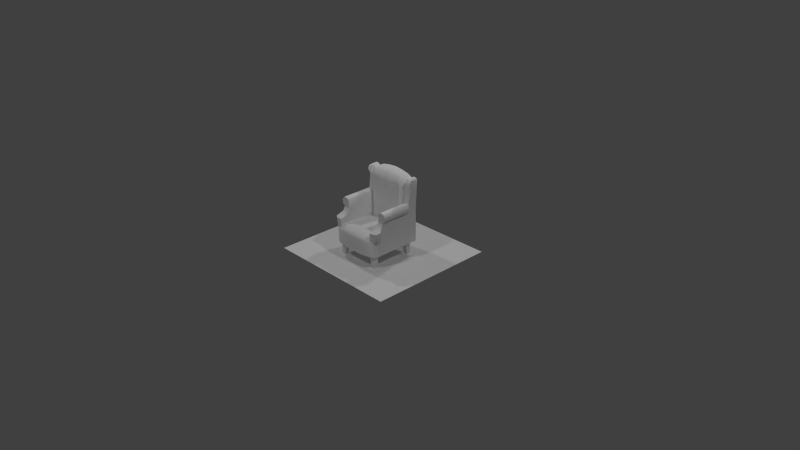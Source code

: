 # Source: living_chair.blend  (saved by Blender 2.70.0; exported with 4.5.12 LTS)
import bpy
from mathutils import Matrix  # noqa: F401  (used for matrix-valued properties, if any)

bpy.ops.wm.read_factory_settings(use_empty=True)
scene = bpy.context.scene
scene.name = 'Scene'

# ---- collections
col_collection_1 = bpy.data.collections.new('Collection 1'); scene.collection.children.link(col_collection_1)

# ---- materials (node trees are filled in below, after node groups)
mat_diffuse_002 = bpy.data.materials.new('DIFFUSE.002')
mat_diffuse_002.alpha_threshold = 0.0
mat_diffuse_002.use_transparent_shadow = False
mat_diffuse_002.specular_color = (0.1, 0.1, 0.1)
mat_diffuse_002.roughness = 0.5
mat_diffuse_002.line_color = (0.0, 0.0, 0.0, 1.0)
mat_diffuse_001 = bpy.data.materials.new('DIFFUSE.001')
mat_diffuse_001.alpha_threshold = 0.0
mat_diffuse_001.use_transparent_shadow = False
mat_diffuse_001.specular_color = (0.1, 0.1, 0.1)
mat_diffuse_001.roughness = 0.5
mat_diffuse_001.line_color = (0.0, 0.0, 0.0, 1.0)
mat_diffuse = bpy.data.materials.new('DIFFUSE')
mat_diffuse.alpha_threshold = 0.0
mat_diffuse.use_transparent_shadow = False
mat_diffuse.specular_color = (0.1, 0.1, 0.1)
mat_diffuse.roughness = 0.5
mat_diffuse.line_color = (0.0, 0.0, 0.0, 1.0)

# ---- material node trees

# ---- world
world_world = bpy.data.worlds.new('World'); scene.world = world_world
world_world.color = (0.05088, 0.05088, 0.05088)
world_world.use_sun_shadow = False
world_world.sun_shadow_jitter_overblur = 0.0
world_world.cycles.sampling_method = 'NONE'
world_world.cycles.sample_map_resolution = 256
world_world.light_settings.ao_factor = 1.75

# ---- cameras
cam_camera = bpy.data.cameras.new('Camera')
cam_camera.clip_end = 100.0
cam_camera.lens = 35.0
cam_camera.sensor_width = 32.0
cam_camera.sensor_height = 18.0
cam_camera.ortho_scale = 7.314
cam_camera.dof.focus_distance = 0.0
cam_camera.dof.aperture_fstop = 128.0

# ---- lights
light_lamp_003 = bpy.data.lights.new('Lamp.003', 'POINT')
light_lamp_003.transmission_factor = 0.0
light_lamp_003.cutoff_distance = 30.0
light_lamp_003.energy = 100.0
light_lamp_003.shadow_buffer_clip_start = 1.001
light_lamp_003.shadow_soft_size = 0.1
light_lamp_003.shadow_maximum_resolution = 0.006
light_lamp_003.use_absolute_resolution = True
light_lamp_003.cycles.use_multiple_importance_sampling = False
light_lamp_002 = bpy.data.lights.new('Lamp.002', 'POINT')
light_lamp_002.transmission_factor = 0.0
light_lamp_002.cutoff_distance = 30.0
light_lamp_002.energy = 100.0
light_lamp_002.shadow_buffer_clip_start = 1.001
light_lamp_002.shadow_soft_size = 0.1
light_lamp_002.shadow_maximum_resolution = 0.006
light_lamp_002.use_absolute_resolution = True
light_lamp_002.cycles.use_multiple_importance_sampling = False
light_lamp_001 = bpy.data.lights.new('Lamp.001', 'POINT')
light_lamp_001.transmission_factor = 0.0
light_lamp_001.cutoff_distance = 30.0
light_lamp_001.energy = 100.0
light_lamp_001.shadow_buffer_clip_start = 1.001
light_lamp_001.shadow_soft_size = 0.1
light_lamp_001.shadow_maximum_resolution = 0.006
light_lamp_001.use_absolute_resolution = True
light_lamp_001.cycles.use_multiple_importance_sampling = False
light_lamp = bpy.data.lights.new('Lamp', 'POINT')
light_lamp.transmission_factor = 0.0
light_lamp.cutoff_distance = 30.0
light_lamp.energy = 100.0
light_lamp.shadow_buffer_clip_start = 1.001
light_lamp.shadow_soft_size = 0.1
light_lamp.shadow_maximum_resolution = 0.006
light_lamp.use_absolute_resolution = True
light_lamp.cycles.use_multiple_importance_sampling = False

# ---- meshes
me_s4studio_mesh_2 = bpy.data.meshes.new('s4studio_mesh_2')
me_s4studio_mesh_2.from_pydata([(0.3256, 0.4068, 1.058), (0.3256, 0.3275, 1.058), (0.362, 0.2749, 0.7403), (0.2908, 0.2973, 0.9803), (0.2946, 0.3275, 1.037), (0.2946, 0.4068, 1.037), (0.3236, 0.2619, 0.9959), (0.3114, 0.2465, 0.7413), (0.3852, 0.4068, 1.037), (0.3825, 0.2752, 0.998), (0.3755, 0.3044, 0.9264), (0.3787, 0.4068, 0.9264), (0.362, 0.2749, 0.7403), (0.3598, 0.3275, 1.058), (0.3592, 0.4068, 0.6177), (0.3852, 0.2996, 1.037), (0.2774, 0.4068, 0.6177), (0.3755, 0.3044, 0.9264), (-0.3256, 0.4068, 1.058), (0.3598, 0.3275, 1.058), (-0.2897, 0.4068, 0.9264), (-0.3598, 0.4068, 1.058), (0.3825, 0.2752, 0.998), (0.2856, 0.2829, 0.9207), (0.3236, 0.2619, 0.9959), (0.3214, 0.2727, 0.9264), (0.3598, 0.4068, 1.058), (0.2856, 0.2829, 0.9207), (0.3354, 0.276, 1.037), (0.3256, 0.3275, 1.058), (0.2946, 0.3275, 1.037), (0.3236, 0.2619, 0.9959), (0.3852, 0.2996, 1.037), (0.3354, 0.276, 1.037), (0.3256, 0.3275, 1.058), (0.3214, 0.2727, 0.9264), (0.2772, 0.2749, 0.7024), (0.3114, 0.2465, 0.7413), (0.3592, 0.4068, 0.6177), (0.3598, 0.4068, 1.058), (0.2897, 0.4068, 0.9264), (0.3256, 0.4068, 1.058), (0.3093, 0.3006, 1.314e-08), (0.2946, 0.4068, 1.037), (0.3787, 0.4068, 0.9264), (0.3093, 0.3576, 1.563e-08), (0.3093, 0.2769, 0.1856), (0.3852, 0.4068, 1.037), (0.2412, 0.2894, 0.09376), (0.2524, 0.3576, 1.563e-08), (0.2524, 0.3006, 1.314e-08), (0.2288, 0.2769, 0.1856), (0.2288, 0.3576, 0.1856), (0.2524, 0.3006, 1.314e-08), (0.2524, 0.3576, 1.563e-08), (0.3093, 0.3576, 0.1856), (0.2288, 0.3576, 0.1856), (0.2288, 0.2769, 0.1856), (0.3093, 0.2769, 0.1856), (0.3093, 0.3576, 0.1856), (0.3059, 0.2894, 0.09376), (0.2412, 0.3541, 0.09376), (-0.3081, -0.2661, -1.163e-08), (-0.3046, 0.2894, 0.09376), (-0.3081, 0.3576, 1.563e-08), (-0.2511, 0.3006, 1.314e-08), (-0.2275, 0.3576, 0.1856), (-0.2399, 0.2894, 0.09376), (-0.2511, 0.3576, 1.563e-08), (-0.2399, 0.3541, 0.09376), (-0.2275, 0.2769, 0.1856), (-0.3046, 0.2894, 0.09376), (-0.3081, 0.3006, 1.314e-08), (-0.2511, 0.3006, 1.314e-08), (-0.2399, 0.3541, 0.09376), (-0.2511, 0.3576, 1.563e-08), (-0.2511, -0.2661, -1.163e-08), (-0.3081, 0.3576, 0.1856), (-0.3081, 0.2769, 0.1856), (-0.3081, 0.2769, 0.1856), (-0.2399, 0.2894, 0.09376), (-0.3081, -0.2092, -9.144e-09), (-0.3081, 0.3576, 1.563e-08), (-0.3081, 0.3006, 1.314e-08), (-0.3046, 0.3541, 0.09376), (-0.2511, 0.3576, 1.563e-08), (0.2524, 0.3576, 1.563e-08), (0.3093, 0.3576, 1.563e-08), (0.2412, 0.2894, 0.09376), (0.3059, 0.2894, 0.09376), (0.2524, 0.3006, 1.314e-08), (-0.3081, 0.3576, 1.563e-08), (-0.3081, 0.3576, 0.1856), (-0.2275, 0.2769, 0.1856), (-0.3046, 0.3541, 0.09376), (-0.3081, -0.1856, 0.1856), (-0.3081, -0.2661, 0.1856), (-0.3081, -0.1856, 0.1856), (-0.2275, -0.1856, 0.1856), (-0.2275, -0.2661, 0.1856), (-0.3081, -0.2661, 0.1856), (-0.2511, -0.2661, -1.163e-08), (-0.2511, -0.2092, -9.144e-09), (-0.2511, 0.3006, 1.314e-08), (-0.3081, 0.3006, 1.314e-08), (-0.2275, -0.1856, 0.1856), (-0.2275, -0.2661, 0.1856), (0.3093, 0.3006, 1.314e-08), (-0.3046, -0.2627, 0.09376), (-0.2511, -0.2661, -1.163e-08), (-0.3081, -0.2661, -1.163e-08), (-0.2399, -0.198, 0.09376), (-0.3046, -0.198, 0.09376), (-0.2399, -0.198, 0.09376), (0.3059, 0.3541, 0.09376), (-0.2275, 0.3576, 0.1856), (0.3093, 0.3576, 1.563e-08), (-0.2511, -0.2092, -9.144e-09), (-0.2399, -0.2627, 0.09376), (-0.2511, -0.2092, -9.144e-09), (-0.3081, -0.2092, -9.144e-09), (-0.3046, -0.198, 0.09376), (-0.3081, -0.2661, -1.163e-08), (0.2412, 0.3541, 0.09376), (0.3059, 0.3541, 0.09376), (0.3093, 0.3006, 1.314e-08), (-0.3081, -0.2092, -9.144e-09), (-0.3046, -0.2627, 0.09376), (0.3059, -0.2627, 0.09376), (0.2524, -0.2092, -9.144e-09), (0.2412, -0.2627, 0.09376), (0.2412, -0.198, 0.09376), (0.2412, -0.198, 0.09376), (0.3093, -0.2092, -9.144e-09), (0.2524, -0.2092, -9.144e-09), (0.3093, -0.2661, 0.1856), (0.3093, -0.1856, 0.1856), (0.3093, -0.2092, -9.144e-09), (0.2524, -0.2092, -9.144e-09), (0.3093, -0.2661, -1.163e-08), (-0.3308, -0.2918, 0.184), (0.2524, -0.2661, -1.163e-08), (0.3093, -0.2661, -1.163e-08), (0.2412, -0.2627, 0.09376), (0.2288, -0.1856, 0.1856), (0.2288, -0.2661, 0.1856), (0.3093, -0.2661, -1.163e-08), (0.3059, -0.2627, 0.09376), (0.3308, -0.2918, 0.184), (0.1535, -0.3414, 0.184), (0.3059, -0.198, 0.09376), (0.3093, -0.2092, -9.144e-09), (0.2288, -0.2661, 0.1856), (0.2524, -0.2661, -1.163e-08), (0.3093, -0.1856, 0.1856), (0.2288, -0.1856, 0.1856), (0.3093, -0.2661, 0.1856), (0.2524, -0.2661, -1.163e-08), (-0.2399, -0.2627, 0.09376), (0.3582, -0.2189, 0.184), (-0.1535, -0.3414, 0.184), (0.3059, -0.198, 0.09376), (-0.3582, -0.2189, 0.184), (-0.2869, -0.3178, 0.184), (0.2869, -0.3178, 0.184), (0.0, -0.3471, 0.184), (-0.3582, 0.4068, 0.184), (-0.3582, -0.18, 0.184), (0.3582, 0.4068, 0.184), (-0.2766, 0.4068, 0.184), (0.2766, 0.4068, 0.184), (0.3582, -0.18, 0.184), (0.3308, -0.2918, 0.3769), (0.0, 0.4068, 0.184), (0.275, -0.2952, 0.5066), (0.3582, -0.2189, 0.3764), (0.3823, -0.271, 0.5112), (0.3883, -0.2138, 0.5228), (0.362, -0.1509, 0.7403), (0.3988, -0.1509, 0.7007), (0.275, -0.2138, 0.5228), (0.3911, -0.1509, 0.6419), (0.3469, -0.2952, 0.507), (0.3114, -0.1509, 0.7413), (0.275, -0.07874, 0.425), (0.275, 0.2487, 0.3783), (0.275, 0.08497, 0.4109), (0.275, -0.2952, 0.4019), (0.275, -0.2425, 0.4217), (0.2757, -0.1509, 0.6177), (0.275, -0.2952, 0.5066), (0.275, -0.2952, 0.4019), (0.3911, 0.2452, 0.6419), (0.3592, 0.2553, 0.6177), (0.3988, 0.2501, 0.7007), (0.362, 0.2749, 0.7403), (0.3582, -0.1752, 0.5641), (0.3555, -0.18, 0.3764), (0.3592, -0.1509, 0.6177), (-0.275, -0.2952, 0.5066), (0.2775, -0.1509, 0.7168), (0.3582, -0.1752, 0.5641), (0.3592, -0.1509, 0.6177), (0.275, -0.1752, 0.5641), (0.2757, -0.1509, 0.6177), (0.3592, 0.2553, 0.6177), (0.3582, 0.4068, 0.184), (0.275, -0.1752, 0.5641), (0.275, -0.2138, 0.5228), (0.275, -0.2952, 0.5066), (0.3755, -0.2659, 0.3941), (0.3308, -0.2918, 0.3769), (0.3555, -0.18, 0.3764), (0.3582, -0.1752, 0.5641), (0.3823, -0.271, 0.5112), (0.3469, -0.2952, 0.507), (0.3806, -0.2164, 0.3939), (0.3883, -0.2138, 0.5228), (0.3592, 0.2553, 0.6177), (0.3823, -0.271, 0.5112), (0.362, 0.2749, 0.7403), (0.2775, -0.1509, 0.7168), (0.362, -0.1509, 0.7403), (0.2772, 0.2749, 0.7024), (0.3988, -0.1509, 0.7007), (0.3988, 0.2501, 0.7007), (0.3911, -0.1509, 0.6419), (0.3911, 0.2452, 0.6419), (0.3592, -0.1509, 0.6177), (0.362, 0.2749, 0.7403), (0.3114, 0.2465, 0.7413), (0.3114, -0.1509, 0.7413), (0.3592, 0.4068, 0.6177), (0.3582, -0.18, 0.184), (-0.3582, -0.2189, 0.3764), (-0.3308, -0.2918, 0.3769), (-0.3883, -0.2138, 0.5228), (-0.3114, -0.1509, 0.7413), (-0.275, -0.2138, 0.5228), (-0.362, -0.1509, 0.7403), (-0.3469, -0.2952, 0.507), (-0.3911, -0.1509, 0.6419), (-0.3823, -0.271, 0.5112), (-0.3988, -0.1509, 0.7007), (-0.275, -0.2138, 0.5228), (-0.275, -0.2425, 0.4217), (-0.275, -0.07874, 0.425), (-0.275, -0.2952, 0.4019), (-0.275, -0.1752, 0.5641), (-0.2757, -0.1509, 0.6177), (-0.275, -0.2952, 0.4019), (-0.275, -0.2952, 0.5066), (-0.3988, 0.2501, 0.7007), (-0.3911, 0.2452, 0.6419), (-0.3592, 0.2553, 0.6177), (-0.362, 0.2749, 0.7403), (-0.3582, 0.4068, 0.184), (-0.3582, -0.1752, 0.5641), (-0.3555, -0.18, 0.3764), (-0.3582, -0.2189, 0.184), (-0.2775, -0.1509, 0.7168), (-0.2757, -0.1509, 0.6177), (-0.275, -0.1752, 0.5641), (-0.3592, -0.1509, 0.6177), (-0.3582, -0.1752, 0.5641), (-0.3592, 0.2553, 0.6177), (-0.3592, -0.1509, 0.6177), (-0.3555, -0.18, 0.3764), (-0.3582, -0.1752, 0.5641), (-0.275, -0.2952, 0.5066), (-0.3823, -0.271, 0.5112), (-0.3308, -0.2918, 0.3769), (-0.275, 0.2487, 0.3783), (-0.275, 0.08497, 0.4109), (-0.3755, -0.2659, 0.3941), (-0.3469, -0.2952, 0.507), (-0.3823, -0.271, 0.5112), (-0.3883, -0.2138, 0.5228), (-0.3592, 0.2553, 0.6177), (-0.3806, -0.2164, 0.3939), (-0.2772, 0.2749, 0.7024), (-0.3114, 0.2465, 0.7413), (-0.362, -0.1509, 0.7403), (-0.362, 0.2749, 0.7403), (-0.3988, 0.2501, 0.7007), (-0.3988, -0.1509, 0.7007), (-0.3911, 0.2452, 0.6419), (-0.3592, -0.1509, 0.6177), (-0.3911, -0.1509, 0.6419), (-0.2775, -0.1509, 0.7168), (-0.3582, -0.18, 0.184), (-0.3114, -0.1509, 0.7413), (-0.3592, 0.4068, 0.6177), (-0.362, 0.2749, 0.7403), (-0.3582, -0.18, 0.184), (-0.3555, -0.18, 0.3764), (0.3555, -0.18, 0.3764), (0.3582, -0.18, 0.184), (0.1535, -0.3414, 0.184), (-0.3308, -0.2918, 0.184), (0.275, 0.2487, 0.3783), (-0.3308, -0.2918, 0.3769), (-0.3582, -0.2189, 0.3764), (0.0, -0.3471, 0.184), (0.3582, -0.2189, 0.3764), (0.3582, -0.2189, 0.184), (0.3308, -0.2918, 0.184), (0.2869, -0.3178, 0.184), (-0.1535, -0.3414, 0.184), (-0.3308, -0.2918, 0.3769), (0.3308, -0.2918, 0.3769), (-0.2869, -0.3178, 0.184), (-0.1513, 0.2487, 0.3979), (-0.1513, 0.07898, 0.4259), (-0.275, 0.08497, 0.4109), (-0.1513, -0.2605, 0.444), (0.1485, -0.3203, 0.4162), (0.2869, -0.3178, 0.3769), (0.1535, -0.3414, 0.3769), (0.275, -0.2425, 0.4217), (0.0, 0.07819, 0.4306), (0.0, -0.09229, 0.4448), (0.0, -0.2628, 0.4487), (0.0, -0.3471, 0.3769), (0.1513, 0.2487, 0.3979), (0.275, 0.08497, 0.4109), (0.1513, 0.07898, 0.4259), (0.1513, -0.2605, 0.444), (0.275, -0.07874, 0.425), (0.1513, -0.09076, 0.44), (0.0, 0.2487, 0.4038), (0.275, -0.2952, 0.4019), (-0.275, 0.2487, 0.3783), (0.0, -0.3252, 0.4226), (-0.1513, -0.09076, 0.44), (-0.275, -0.07874, 0.425), (-0.275, -0.2425, 0.4217), (-0.1485, -0.3203, 0.4162), (-0.2869, -0.3178, 0.3769), (-0.1535, -0.3414, 0.3769), (0.2338, 0.2237, 0.6416), (0.2946, 0.4068, 1.037), (0.2208, 0.4068, 1.072), (0.2946, 0.3275, 1.037), (0.1943, 0.2508, 1.026), (0.2431, 0.2351, 0.9635), (0.2908, 0.2973, 0.9803), (0.2856, 0.2829, 0.9207), (0.232, 0.231, 0.4794), (0.1578, 0.2108, 0.4794), (0.07715, 0.2056, 0.4794), (0.2208, 0.3275, 1.072), (0.2338, 0.2237, 0.6416), (0.2772, 0.2749, 0.7024), (0.239, 0.2316, 0.7972), (-0.275, -0.2952, 0.4019), (0.1513, 0.2487, 0.3979), (0.275, 0.2487, 0.3783), (0.0857, 0.2457, 1.043), (0.1943, 0.2508, 1.026), (0.1112, 0.4068, 1.093), (0.1112, 0.3275, 1.093), (0.2431, 0.2351, 0.9635), (0.239, 0.2316, 0.7972), (0.1585, 0.2355, 0.6423), (0.16, 0.2164, 0.7975), (0.1608, 0.25, 0.9635), (0.07752, 0.2003, 0.6426), (-0.2431, 0.2351, 0.9635), (-0.1943, 0.2508, 1.026), (-0.0857, 0.2457, 1.043), (-0.1578, 0.2108, 0.4794), (0.0, 0.2487, 0.4038), (0.0, 0.2005, 0.4794), (0.0, 0.2191, 0.6429), (0.0, 0.2063, 0.7978), (-0.2338, 0.2237, 0.6416), (-0.2772, 0.2749, 0.7024), (-0.275, 0.2487, 0.3783), (-0.2856, 0.2829, 0.9207), (0.07825, 0.2385, 0.7977), (0.0, 0.4068, 1.103), (0.07862, 0.2184, 0.9635), (0.0, 0.2398, 0.9635), (0.0, 0.2408, 1.046), (0.0, 0.3275, 1.103), (-0.2856, 0.2829, 0.9207), (-0.239, 0.2316, 0.7972), (-0.2908, 0.2973, 0.9803), (-0.1513, 0.2487, 0.3979), (-0.07715, 0.2056, 0.4794), (-0.232, 0.231, 0.4794), (-0.1112, 0.3275, 1.093), (-0.2208, 0.3275, 1.072), (-0.2208, 0.4068, 1.072), (-0.1112, 0.4068, 1.093), (0.0, 0.4068, 0.184), (0.2897, 0.4068, 0.9264), (0.2208, 0.4068, 1.072), (0.2946, 0.4068, 1.037), (-0.07862, 0.2184, 0.9635), (-0.16, 0.2164, 0.7975), (-0.07825, 0.2385, 0.7977), (-0.07752, 0.2003, 0.6426), (-0.3592, 0.4068, 0.6177), (0.3582, 0.4068, 0.184), (0.3592, 0.4068, 0.6177), (0.1112, 0.4068, 1.093), (-0.239, 0.2316, 0.7972), (-0.2338, 0.2237, 0.6416), (-0.2946, 0.4068, 1.037), (-0.2946, 0.3275, 1.037), (-0.1585, 0.2355, 0.6423), (-0.2431, 0.2351, 0.9635), (-0.3582, 0.4068, 0.184), (-0.1608, 0.25, 0.9635), (0.2766, 0.4068, 0.184), (0.2774, 0.4068, 0.6177), (0.0, 0.4068, 0.6177), (-0.2766, 0.4068, 0.184), (-0.2774, 0.4068, 0.6177), (0.0, 0.4068, 0.9264), (-0.1112, 0.4068, 1.093), (0.0, 0.4068, 1.103), (-0.2897, 0.4068, 0.9264), (-0.3256, 0.4068, 1.058), (-0.2946, 0.4068, 1.037), (-0.3114, 0.2465, 0.7413), (-0.2208, 0.4068, 1.072), (-0.2946, 0.4068, 1.037), (-0.3256, 0.3275, 1.058), (-0.2946, 0.3275, 1.037), (-0.3592, 0.4068, 0.6177), (-0.362, 0.2749, 0.7403), (-0.3787, 0.4068, 0.9264), (-0.3598, 0.4068, 1.058), (-0.3598, 0.3275, 1.058), (-0.3214, 0.2727, 0.9264), (-0.3114, 0.2465, 0.7413), (-0.3825, 0.2752, 0.998), (-0.3755, 0.3044, 0.9264), (-0.3852, 0.4068, 1.037), (-0.2946, 0.4068, 1.037), (-0.3787, 0.4068, 0.9264), (-0.362, 0.2749, 0.7403), (-0.3236, 0.2619, 0.9959), (-0.3354, 0.276, 1.037), (-0.3825, 0.2752, 0.998), (-0.3236, 0.2619, 0.9959), (-0.3214, 0.2727, 0.9264), (-0.2772, 0.2749, 0.7024), (-0.3852, 0.2996, 1.037), (-0.3755, 0.3044, 0.9264), (-0.3256, 0.3275, 1.058), (-0.2908, 0.2973, 0.9803), (-0.3256, 0.3275, 1.058), (-0.3598, 0.3275, 1.058), (-0.3236, 0.2619, 0.9959), (-0.3354, 0.276, 1.037), (-0.2946, 0.3275, 1.037), (-0.2856, 0.2829, 0.9207), (-0.2856, 0.2829, 0.9207), (-0.3852, 0.4068, 1.037), (-0.2774, 0.4068, 0.6177), (-0.3592, 0.4068, 0.6177), (-0.3852, 0.2996, 1.037)], [], [(37, 27, 36), (438, 450, 461), (0, 5, 4), (0, 4, 1), (13, 0, 1), (13, 26, 0), (8, 26, 13), (8, 13, 15), (9, 8, 15), (8, 9, 10), (8, 10, 11), (11, 10, 12), (12, 14, 11), (2, 35, 7), (2, 17, 35), (35, 17, 22), (35, 22, 24), (22, 28, 24), (22, 32, 28), (28, 32, 19), (29, 28, 19), (6, 3, 27), (30, 3, 6), (6, 33, 30), (34, 30, 33), (31, 23, 25), (37, 25, 23), (38, 16, 40), (38, 40, 44), (44, 40, 43), (44, 43, 47), (47, 43, 41), (47, 41, 39), (54, 45, 42), (54, 42, 53), (55, 123, 52), (55, 114, 123), (114, 86, 123), (114, 87, 86), (59, 46, 60), (59, 60, 124), (124, 60, 125), (124, 125, 116), (88, 58, 57), (88, 89, 58), (90, 89, 88), (90, 107, 89), (56, 48, 51), (56, 61, 48), (61, 50, 48), (61, 49, 50), (104, 91, 85), (104, 85, 103), (92, 115, 74), (92, 74, 94), (94, 74, 75), (94, 75, 64), (71, 78, 77), (71, 77, 84), (83, 71, 84), (83, 84, 82), (79, 80, 70), (79, 63, 80), (63, 73, 80), (63, 72, 73), (66, 93, 67), (66, 67, 69), (69, 67, 65), (69, 65, 68), (76, 62, 81), (76, 81, 102), (100, 158, 99), (100, 108, 158), (108, 109, 158), (108, 110, 109), (96, 95, 112), (96, 112, 127), (127, 112, 126), (127, 126, 122), (111, 97, 98), (111, 121, 97), (119, 121, 111), (119, 120, 121), (106, 113, 105), (106, 118, 113), (118, 117, 113), (118, 101, 117), (137, 139, 157), (137, 157, 138), (156, 145, 130), (156, 130, 147), (147, 130, 141), (147, 141, 146), (150, 154, 135), (150, 135, 128), (133, 150, 128), (133, 128, 142), (136, 131, 144), (136, 161, 131), (161, 129, 131), (161, 151, 129), (152, 155, 132), (152, 132, 143), (143, 132, 134), (143, 134, 153), (140, 162, 167), (140, 167, 163), (167, 160, 163), (167, 165, 160), (171, 165, 167), (165, 171, 149), (164, 149, 171), (148, 164, 171), (148, 171, 159), (171, 167, 173), (170, 171, 173), (171, 170, 168), (167, 169, 173), (169, 167, 166), (172, 175, 210), (210, 175, 216), (219, 210, 216), (219, 216, 217), (212, 217, 216), (212, 213, 217), (216, 175, 212), (180, 174, 182), (180, 182, 176), (180, 176, 177), (201, 180, 177), (201, 203, 180), (201, 204, 203), (201, 202, 204), (202, 200, 204), (181, 200, 202), (179, 200, 181), (200, 179, 178), (200, 178, 183), (193, 195, 194), (193, 194, 192), (188, 191, 190), (188, 190, 208), (208, 184, 188), (208, 223, 184), (184, 223, 186), (186, 223, 185), (207, 223, 208), (189, 223, 207), (189, 221, 223), (230, 223, 221), (230, 221, 231), (222, 230, 231), (222, 220, 230), (225, 220, 222), (225, 222, 224), (227, 225, 224), (227, 224, 226), (228, 227, 226), (228, 218, 227), (187, 215, 209), (187, 211, 215), (215, 211, 210), (215, 210, 214), (229, 205, 232), (232, 205, 206), (205, 196, 206), (206, 196, 197), (197, 233, 206), (198, 196, 205), (234, 235, 274), (234, 274, 279), (234, 279, 267), (267, 279, 277), (267, 277, 268), (279, 274, 276), (279, 276, 277), (199, 238, 240), (240, 238, 242), (242, 238, 236), (264, 236, 238), (264, 238, 262), (264, 262, 261), (264, 261, 263), (260, 263, 261), (260, 241, 263), (260, 243, 241), (260, 239, 243), (260, 237, 239), (252, 255, 254), (252, 254, 253), (251, 250, 245), (251, 245, 244), (246, 244, 245), (280, 244, 246), (280, 248, 244), (280, 249, 248), (289, 249, 280), (289, 280, 281), (289, 281, 291), (281, 282, 291), (280, 246, 273), (280, 273, 272), (281, 283, 282), (284, 282, 283), (284, 285, 282), (286, 285, 284), (286, 288, 285), (286, 287, 288), (286, 278, 287), (275, 247, 269), (275, 271, 247), (274, 271, 275), (274, 275, 270), (265, 293, 292), (265, 292, 256), (257, 265, 256), (257, 266, 265), (257, 256, 258), (290, 258, 256), (294, 302, 295), (294, 259, 302), (302, 259, 299), (302, 299, 301), (304, 297, 296), (304, 305, 297), (304, 306, 305), (304, 310, 306), (306, 310, 317), (306, 317, 307), (307, 317, 318), (307, 318, 298), (298, 318, 323), (298, 323, 303), (323, 308, 303), (331, 317, 310), (316, 317, 331), (318, 317, 316), (323, 318, 316), (323, 316, 333), (323, 333, 337), (323, 337, 339), (323, 339, 308), (339, 311, 308), (339, 338, 311), (338, 299, 311), (316, 331, 327), (322, 316, 327), (322, 333, 316), (337, 333, 322), (337, 322, 315), (355, 337, 315), (338, 337, 355), (338, 339, 337), (327, 331, 319), (329, 327, 319), (321, 327, 329), (321, 322, 327), (321, 315, 322), (321, 334, 315), (334, 336, 315), (355, 315, 336), (329, 319, 328), (326, 329, 328), (320, 329, 326), (320, 321, 329), (320, 334, 321), (320, 313, 334), (313, 335, 334), (334, 335, 336), (326, 328, 325), (325, 324, 326), (326, 324, 330), (326, 330, 320), (330, 313, 320), (330, 312, 313), (312, 314, 313), (313, 314, 335), (300, 324, 325), (312, 332, 314), (338, 355, 309), (338, 309, 299), (342, 343, 341), (342, 351, 343), (343, 351, 359), (345, 343, 359), (343, 345, 346), (346, 345, 347), (354, 347, 345), (353, 347, 354), (360, 351, 342), (360, 361, 351), (344, 351, 361), (344, 361, 358), (358, 366, 344), (362, 344, 366), (366, 363, 362), (381, 361, 360), (381, 385, 361), (358, 361, 385), (358, 385, 384), (384, 383, 358), (358, 383, 382), (382, 366, 358), (380, 366, 382), (365, 366, 380), (365, 363, 366), (392, 385, 381), (370, 385, 392), (370, 384, 385), (383, 384, 370), (383, 370, 400), (383, 400, 402), (383, 402, 375), (380, 383, 375), (382, 383, 380), (392, 381, 395), (393, 392, 395), (369, 392, 393), (369, 370, 392), (415, 370, 369), (415, 400, 370), (415, 402, 400), (393, 395, 394), (411, 393, 394), (393, 411, 369), (411, 368, 369), (411, 388, 368), (368, 388, 379), (411, 394, 410), (413, 415, 369), (408, 415, 413), (408, 401, 415), (415, 401, 402), (402, 401, 412), (402, 412, 403), (402, 403, 374), (402, 374, 375), (374, 380, 375), (408, 412, 401), (408, 409, 412), (412, 409, 391), (412, 391, 371), (390, 412, 371), (390, 403, 412), (390, 374, 403), (390, 373, 374), (373, 350, 374), (374, 350, 367), (367, 380, 374), (364, 380, 367), (365, 380, 364), (389, 371, 391), (390, 371, 389), (372, 390, 389), (372, 373, 390), (373, 372, 350), (350, 372, 356), (349, 350, 356), (364, 350, 349), (367, 350, 364), (389, 391, 378), (391, 377, 378), (391, 376, 377), (377, 376, 387), (377, 387, 386), (386, 387, 368), (364, 363, 365), (340, 363, 364), (340, 364, 348), (348, 364, 349), (349, 356, 348), (348, 356, 357), (348, 357, 353), (348, 353, 352), (353, 354, 352), (420, 414, 404), (420, 419, 414), (418, 419, 420), (418, 396, 419), (418, 416, 396), (418, 417, 416), (417, 405, 416), (417, 406, 405), (421, 418, 420), (417, 418, 421), (417, 421, 397), (407, 397, 421), (407, 398, 397), (398, 399, 397), (421, 420, 424), (422, 421, 424), (423, 421, 422), (421, 423, 407), (422, 424, 428), (429, 428, 424), (431, 426, 425), (431, 425, 430), (425, 436, 430), (425, 435, 436), (462, 436, 435), (462, 465, 436), (462, 439, 465), (439, 462, 440), (440, 462, 434), (440, 434, 433), (432, 433, 434), (444, 427, 449), (444, 449, 452), (447, 452, 449), (447, 449, 448), (447, 448, 446), (447, 446, 451), (451, 446, 456), (446, 453, 456), (437, 460, 457), (438, 460, 437), (445, 461, 454), (454, 459, 445), (458, 445, 459), (459, 455, 458), (20, 463, 464), (20, 464, 443), (442, 20, 443), (442, 443, 441), (441, 18, 442), (441, 21, 18)])
me_s4studio_mesh_2.polygons.foreach_set('use_smooth', [True] * 426)
_uv = me_s4studio_mesh_2.uv_layers.new(name='uv_0')
_uv.uv.foreach_set('vector', [0.8131, 0.6207, 0.8343, 0.674, 0.8296, 0.6042, 0.8131, 0.6207, 0.8296, 0.6042, 0.8343, 0.674, 0.7297, 0.7661, 0.7297, 0.7788, 0.7691, 0.7788, 0.7297, 0.7661, 0.7691, 0.7788, 0.7691, 0.7661, 0.7691, 0.7537, 0.7297, 0.7661, 0.7691, 0.7661, 0.7691, 0.7537, 0.7298, 0.7537, 0.7297, 0.7661, 0.7354, 0.7417, 0.7298, 0.7537, 0.7691, 0.7537, 0.7354, 0.7417, 0.7691, 0.7537, 0.7807, 0.7417, 0.7932, 0.7267, 0.7354, 0.7417, 0.7807, 0.7417, 0.7354, 0.7417, 0.7932, 0.7267, 0.7827, 0.6985, 0.7354, 0.7417, 0.7827, 0.6985, 0.7354, 0.6985, 0.7354, 0.6985, 0.7827, 0.6985, 0.7914, 0.621, 0.7914, 0.621, 0.7354, 0.5688, 0.7354, 0.6985, 0.7914, 0.621, 0.8122, 0.6993, 0.8131, 0.6207, 0.7914, 0.621, 0.7827, 0.6985, 0.8122, 0.6993, 0.8122, 0.6993, 0.7827, 0.6985, 0.7932, 0.7267, 0.8122, 0.6993, 0.7932, 0.7267, 0.8068, 0.7256, 0.7932, 0.7267, 0.8019, 0.7417, 0.8068, 0.7256, 0.7932, 0.7267, 0.7807, 0.7417, 0.8019, 0.7417, 0.8019, 0.7417, 0.7807, 0.7417, 0.7915, 0.7537, 0.8081, 0.7537, 0.8019, 0.7417, 0.7915, 0.7537, 0.8068, 0.7256, 0.8386, 0.7027, 0.8343, 0.674, 0.8213, 0.7417, 0.8386, 0.7027, 0.8068, 0.7256, 0.8068, 0.7256, 0.8019, 0.7417, 0.8213, 0.7417, 0.8081, 0.7537, 0.8213, 0.7417, 0.8019, 0.7417, 0.8068, 0.7256, 0.8343, 0.674, 0.8122, 0.6993, 0.8131, 0.6207, 0.8122, 0.6993, 0.8343, 0.674, 0.7354, 0.5688, 0.6834, 0.5688, 0.6886, 0.6985, 0.7354, 0.5688, 0.6886, 0.6985, 0.7354, 0.6985, 0.7354, 0.6985, 0.6886, 0.6985, 0.6899, 0.7417, 0.7354, 0.6985, 0.6899, 0.7417, 0.7354, 0.7417, 0.7354, 0.7417, 0.6899, 0.7417, 0.7028, 0.7537, 0.7354, 0.7417, 0.7028, 0.7537, 0.7298, 0.7537, 0.01939, 0.1346, 0.01939, 0.1346, 0.01939, 0.1346, 0.01939, 0.1346, 0.01939, 0.1346, 0.01939, 0.1346, 0.5147, 0.3217, 0.4815, 0.2634, 0.4783, 0.3217, 0.5147, 0.3217, 0.5147, 0.2634, 0.4815, 0.2634, 0.5147, 0.2634, 0.4874, 0.2038, 0.4815, 0.2634, 0.5147, 0.2634, 0.5147, 0.2038, 0.4874, 0.2038, 0.5147, 0.3217, 0.5512, 0.3217, 0.548, 0.2634, 0.5147, 0.3217, 0.548, 0.2634, 0.5147, 0.2634, 0.5147, 0.2634, 0.548, 0.2634, 0.542, 0.2038, 0.5147, 0.2634, 0.542, 0.2038, 0.5147, 0.2038, 0.5876, 0.2634, 0.5512, 0.3217, 0.5876, 0.3217, 0.5876, 0.2634, 0.548, 0.2634, 0.5512, 0.3217, 0.5876, 0.2038, 0.548, 0.2634, 0.5876, 0.2634, 0.5876, 0.2038, 0.542, 0.2038, 0.548, 0.2634, 0.4783, 0.3217, 0.4418, 0.2634, 0.4418, 0.3217, 0.4783, 0.3217, 0.4815, 0.2634, 0.4418, 0.2634, 0.4815, 0.2634, 0.4418, 0.2038, 0.4418, 0.2634, 0.4815, 0.2634, 0.4874, 0.2038, 0.4418, 0.2038, 0.01939, 0.1346, 0.01939, 0.1346, 0.01939, 0.1346, 0.01939, 0.1346, 0.01939, 0.1346, 0.01939, 0.1346, 0.5147, 0.3217, 0.4783, 0.3217, 0.4815, 0.2634, 0.5147, 0.3217, 0.4815, 0.2634, 0.5147, 0.2634, 0.5147, 0.2634, 0.4815, 0.2634, 0.4874, 0.2038, 0.5147, 0.2634, 0.4874, 0.2038, 0.5147, 0.2038, 0.548, 0.2634, 0.5512, 0.3217, 0.5147, 0.3217, 0.548, 0.2634, 0.5147, 0.3217, 0.5147, 0.2634, 0.542, 0.2038, 0.548, 0.2634, 0.5147, 0.2634, 0.542, 0.2038, 0.5147, 0.2634, 0.5147, 0.2038, 0.5512, 0.3217, 0.5876, 0.2634, 0.5876, 0.3217, 0.5512, 0.3217, 0.548, 0.2634, 0.5876, 0.2634, 0.548, 0.2634, 0.5876, 0.2038, 0.5876, 0.2634, 0.548, 0.2634, 0.542, 0.2038, 0.5876, 0.2038, 0.4783, 0.3217, 0.4418, 0.3217, 0.4418, 0.2634, 0.4783, 0.3217, 0.4418, 0.2634, 0.4815, 0.2634, 0.4815, 0.2634, 0.4418, 0.2634, 0.4418, 0.2038, 0.4815, 0.2634, 0.4418, 0.2038, 0.4874, 0.2038, 0.01939, 0.1346, 0.01939, 0.1346, 0.01939, 0.1346, 0.01939, 0.1346, 0.01939, 0.1346, 0.01939, 0.1346, 0.5147, 0.3217, 0.4815, 0.2634, 0.4783, 0.3217, 0.5147, 0.3217, 0.5147, 0.2634, 0.4815, 0.2634, 0.5147, 0.2634, 0.4874, 0.2038, 0.4815, 0.2634, 0.5147, 0.2634, 0.5147, 0.2038, 0.4874, 0.2038, 0.5147, 0.3217, 0.5512, 0.3217, 0.548, 0.2634, 0.5147, 0.3217, 0.548, 0.2634, 0.5147, 0.2634, 0.5147, 0.2634, 0.548, 0.2634, 0.542, 0.2038, 0.5147, 0.2634, 0.542, 0.2038, 0.5147, 0.2038, 0.5876, 0.2634, 0.5512, 0.3217, 0.5876, 0.3217, 0.5876, 0.2634, 0.548, 0.2634, 0.5512, 0.3217, 0.5876, 0.2038, 0.548, 0.2634, 0.5876, 0.2634, 0.5876, 0.2038, 0.542, 0.2038, 0.548, 0.2634, 0.4783, 0.3217, 0.4418, 0.2634, 0.4418, 0.3217, 0.4783, 0.3217, 0.4815, 0.2634, 0.4418, 0.2634, 0.4815, 0.2634, 0.4418, 0.2038, 0.4418, 0.2634, 0.4815, 0.2634, 0.4874, 0.2038, 0.4418, 0.2038, 0.01939, 0.1346, 0.01939, 0.1346, 0.01939, 0.1346, 0.01939, 0.1346, 0.01939, 0.1346, 0.01939, 0.1346, 0.5147, 0.3217, 0.4783, 0.3217, 0.4815, 0.2634, 0.5147, 0.3217, 0.4815, 0.2634, 0.5147, 0.2634, 0.5147, 0.2634, 0.4815, 0.2634, 0.4874, 0.2038, 0.5147, 0.2634, 0.4874, 0.2038, 0.5147, 0.2038, 0.548, 0.2634, 0.5512, 0.3217, 0.5147, 0.3217, 0.548, 0.2634, 0.5147, 0.3217, 0.5147, 0.2634, 0.542, 0.2038, 0.548, 0.2634, 0.5147, 0.2634, 0.542, 0.2038, 0.5147, 0.2634, 0.5147, 0.2038, 0.5512, 0.3217, 0.5876, 0.2634, 0.5876, 0.3217, 0.5512, 0.3217, 0.548, 0.2634, 0.5876, 0.2634, 0.548, 0.2634, 0.5876, 0.2038, 0.5876, 0.2634, 0.548, 0.2634, 0.542, 0.2038, 0.5876, 0.2038, 0.4783, 0.3217, 0.4418, 0.3217, 0.4418, 0.2634, 0.4783, 0.3217, 0.4418, 0.2634, 0.4815, 0.2634, 0.4815, 0.2634, 0.4418, 0.2634, 0.4418, 0.2038, 0.4815, 0.2634, 0.4418, 0.2038, 0.4874, 0.2038, 0.01939, 0.1346, 0.01939, 0.1346, 0.01939, 0.1346, 0.01939, 0.1346, 0.01939, 0.1346, 0.01939, 0.1346, 0.01939, 0.1346, 0.01939, 0.1346, 0.01939, 0.1346, 0.01939, 0.1346, 0.01939, 0.1346, 0.01939, 0.1346, 0.01939, 0.1346, 0.01939, 0.1346, 0.01939, 0.1346, 0.01939, 0.1346, 0.01939, 0.1346, 0.01939, 0.1346, 0.01939, 0.1346, 0.01939, 0.1346, 0.01939, 0.1346, 0.01939, 0.1346, 0.01939, 0.1346, 0.01939, 0.1346, 0.01939, 0.1346, 0.01939, 0.1346, 0.01939, 0.1346, 0.01939, 0.1346, 0.01939, 0.1346, 0.01939, 0.1346, 0.01939, 0.1346, 0.01939, 0.1346, 0.01939, 0.1346, 0.01939, 0.1346, 0.01939, 0.1346, 0.01939, 0.1346, 0.01939, 0.1346, 0.01939, 0.1346, 0.01939, 0.1346, 0.01939, 0.1346, 0.01939, 0.1346, 0.01939, 0.1346, 0.6766, 0.05982, 0.637, 0.0569, 0.6557, 0.06802, 0.6557, 0.06802, 0.637, 0.0569, 0.6347, 0.0679, 0.6583, 0.1224, 0.6557, 0.06802, 0.6347, 0.0679, 0.6583, 0.1224, 0.6347, 0.0679, 0.6329, 0.1278, 0.6138, 0.05957, 0.6329, 0.1278, 0.6347, 0.0679, 0.6138, 0.05957, 0.6128, 0.147, 0.6329, 0.1278, 0.6347, 0.0679, 0.637, 0.0569, 0.6138, 0.05957, 0.7056, 0.1552, 0.7056, 0.1205, 0.6746, 0.1205, 0.7056, 0.1552, 0.6746, 0.1205, 0.6594, 0.1305, 0.7056, 0.1552, 0.6594, 0.1305, 0.6568, 0.1552, 0.6698, 0.1793, 0.7056, 0.1552, 0.6568, 0.1552, 0.6698, 0.1793, 0.7056, 0.1793, 0.7056, 0.1552, 0.6698, 0.1793, 0.7056, 0.204, 0.7056, 0.1793, 0.6698, 0.1793, 0.6694, 0.204, 0.7056, 0.204, 0.6694, 0.204, 0.7056, 0.245, 0.7056, 0.204, 0.6556, 0.2138, 0.7056, 0.245, 0.6694, 0.204, 0.6524, 0.2386, 0.7056, 0.245, 0.6556, 0.2138, 0.7056, 0.245, 0.6524, 0.2386, 0.6682, 0.2556, 0.7056, 0.245, 0.6682, 0.2556, 0.6899, 0.256, 0.9409, 0.3371, 0.9493, 0.2615, 0.9353, 0.2892, 0.9409, 0.3371, 0.9353, 0.2892, 0.9332, 0.3162, 0.7281, 0.08071, 0.7056, 0.07151, 0.7056, 0.1205, 0.7281, 0.08071, 0.7056, 0.1205, 0.7404, 0.1278, 0.7404, 0.1278, 0.7982, 0.08224, 0.7281, 0.08071, 0.7404, 0.1278, 0.9493, 0.2115, 0.7982, 0.08224, 0.7982, 0.08224, 0.9493, 0.2115, 0.8681, 0.07566, 0.8681, 0.07566, 0.9493, 0.2115, 0.9381, 0.06048, 0.7569, 0.147, 0.9493, 0.2115, 0.7404, 0.1278, 0.7673, 0.172, 0.9493, 0.2115, 0.7569, 0.147, 0.7673, 0.172, 0.7673, 0.2181, 0.9493, 0.2115, 0.9372, 0.2354, 0.9493, 0.2115, 0.7673, 0.2181, 0.9372, 0.2354, 0.7673, 0.2181, 0.7673, 0.2354, 0.7673, 0.2615, 0.9372, 0.2354, 0.7673, 0.2354, 0.7673, 0.2615, 0.9493, 0.2615, 0.9372, 0.2354, 0.9353, 0.2892, 0.9493, 0.2615, 0.7673, 0.2615, 0.9353, 0.2892, 0.7673, 0.2615, 0.7673, 0.2892, 0.9332, 0.3162, 0.9353, 0.2892, 0.7673, 0.2892, 0.9332, 0.3162, 0.7673, 0.2892, 0.7673, 0.3162, 0.7673, 0.3371, 0.9332, 0.3162, 0.7673, 0.3162, 0.7673, 0.3371, 0.9409, 0.3371, 0.9332, 0.3162, 0.7056, 0.07151, 0.6746, 0.1205, 0.7056, 0.1205, 0.7056, 0.07151, 0.6766, 0.05982, 0.6746, 0.1205, 0.6746, 0.1205, 0.6766, 0.05982, 0.6557, 0.06802, 0.6746, 0.1205, 0.6557, 0.06802, 0.6583, 0.1224, 0.7914, 0.621, 0.7999, 0.5688, 0.7354, 0.5688, 0.7354, 0.5688, 0.7999, 0.5688, 0.7354, 0.3729, 0.7999, 0.5688, 0.9829, 0.546, 0.7354, 0.3729, 0.7354, 0.3729, 0.9829, 0.546, 0.985, 0.4662, 0.985, 0.4662, 0.985, 0.3729, 0.7354, 0.3729, 0.9726, 0.5688, 0.9829, 0.546, 0.7999, 0.5688, 0.637, 0.0569, 0.6766, 0.05982, 0.6557, 0.06802, 0.637, 0.0569, 0.6557, 0.06802, 0.6347, 0.0679, 0.637, 0.0569, 0.6347, 0.0679, 0.6138, 0.05957, 0.6138, 0.05957, 0.6347, 0.0679, 0.6329, 0.1278, 0.6138, 0.05957, 0.6329, 0.1278, 0.6128, 0.147, 0.6347, 0.0679, 0.6557, 0.06802, 0.6583, 0.1224, 0.6347, 0.0679, 0.6583, 0.1224, 0.6329, 0.1278, 0.7056, 0.1205, 0.7056, 0.1552, 0.6746, 0.1205, 0.6746, 0.1205, 0.7056, 0.1552, 0.6594, 0.1305, 0.6594, 0.1305, 0.7056, 0.1552, 0.6568, 0.1552, 0.6698, 0.1793, 0.6568, 0.1552, 0.7056, 0.1552, 0.6698, 0.1793, 0.7056, 0.1552, 0.7056, 0.1793, 0.6698, 0.1793, 0.7056, 0.1793, 0.7056, 0.204, 0.6698, 0.1793, 0.7056, 0.204, 0.6694, 0.204, 0.7056, 0.245, 0.6694, 0.204, 0.7056, 0.204, 0.7056, 0.245, 0.6556, 0.2138, 0.6694, 0.204, 0.7056, 0.245, 0.6524, 0.2386, 0.6556, 0.2138, 0.7056, 0.245, 0.6682, 0.2556, 0.6524, 0.2386, 0.7056, 0.245, 0.6899, 0.256, 0.6682, 0.2556, 0.9353, 0.2892, 0.9493, 0.2615, 0.9409, 0.3371, 0.9353, 0.2892, 0.9409, 0.3371, 0.9332, 0.3162, 0.7056, 0.1205, 0.7056, 0.07151, 0.7281, 0.08071, 0.7056, 0.1205, 0.7281, 0.08071, 0.7404, 0.1278, 0.7982, 0.08224, 0.7404, 0.1278, 0.7281, 0.08071, 0.9493, 0.2115, 0.7404, 0.1278, 0.7982, 0.08224, 0.9493, 0.2115, 0.7569, 0.147, 0.7404, 0.1278, 0.9493, 0.2115, 0.7673, 0.172, 0.7569, 0.147, 0.7673, 0.2181, 0.7673, 0.172, 0.9493, 0.2115, 0.7673, 0.2181, 0.9493, 0.2115, 0.9372, 0.2354, 0.7673, 0.2181, 0.9372, 0.2354, 0.7673, 0.2354, 0.9372, 0.2354, 0.7673, 0.2615, 0.7673, 0.2354, 0.9493, 0.2115, 0.7982, 0.08224, 0.8681, 0.07566, 0.9493, 0.2115, 0.8681, 0.07566, 0.9381, 0.06048, 0.9372, 0.2354, 0.9493, 0.2615, 0.7673, 0.2615, 0.9353, 0.2892, 0.7673, 0.2615, 0.9493, 0.2615, 0.9353, 0.2892, 0.7673, 0.2892, 0.7673, 0.2615, 0.9332, 0.3162, 0.7673, 0.2892, 0.9353, 0.2892, 0.9332, 0.3162, 0.7673, 0.3162, 0.7673, 0.2892, 0.9332, 0.3162, 0.7673, 0.3371, 0.7673, 0.3162, 0.9332, 0.3162, 0.9409, 0.3371, 0.7673, 0.3371, 0.6746, 0.1205, 0.7056, 0.07151, 0.7056, 0.1205, 0.6746, 0.1205, 0.6766, 0.05982, 0.7056, 0.07151, 0.6557, 0.06802, 0.6766, 0.05982, 0.6746, 0.1205, 0.6557, 0.06802, 0.6746, 0.1205, 0.6583, 0.1224, 0.7999, 0.5688, 0.7914, 0.621, 0.7354, 0.5688, 0.7999, 0.5688, 0.7354, 0.5688, 0.7354, 0.3729, 0.9829, 0.546, 0.7999, 0.5688, 0.7354, 0.3729, 0.9829, 0.546, 0.9726, 0.5688, 0.7999, 0.5688, 0.9829, 0.546, 0.7354, 0.3729, 0.985, 0.4662, 0.985, 0.3729, 0.985, 0.4662, 0.7354, 0.3729, 0.01737, 0.03366, 0.03484, 0.1317, 0.01737, 0.1317, 0.01737, 0.03366, 0.03484, 0.03366, 0.03484, 0.1317, 0.03484, 0.1317, 0.03484, 0.03366, 0.07199, 0.03366, 0.03484, 0.1317, 0.07199, 0.03366, 0.07199, 0.1317, 0.4269, 0.1317, 0.4443, 0.03366, 0.4443, 0.1317, 0.4269, 0.1317, 0.4269, 0.03366, 0.4443, 0.03366, 0.4269, 0.1317, 0.3897, 0.03366, 0.4269, 0.03366, 0.4269, 0.1317, 0.3897, 0.1317, 0.3897, 0.03366, 0.3897, 0.03366, 0.3897, 0.1317, 0.3669, 0.1317, 0.3897, 0.03366, 0.3669, 0.1317, 0.3669, 0.03366, 0.3669, 0.03366, 0.3669, 0.1317, 0.3036, 0.1317, 0.3669, 0.03366, 0.3036, 0.1317, 0.3036, 0.03366, 0.3036, 0.03366, 0.3036, 0.1317, 0.2309, 0.1317, 0.3036, 0.03366, 0.2309, 0.1317, 0.2309, 0.03366, 0.2309, 0.1317, 0.1581, 0.03366, 0.2309, 0.03366, 0.3591, 0.1672, 0.3669, 0.1317, 0.3897, 0.1317, 0.3, 0.1556, 0.3669, 0.1317, 0.3591, 0.1672, 0.3036, 0.1317, 0.3669, 0.1317, 0.3, 0.1556, 0.2309, 0.1317, 0.3036, 0.1317, 0.3, 0.1556, 0.2309, 0.1317, 0.3, 0.1556, 0.2309, 0.1533, 0.2309, 0.1317, 0.2309, 0.1533, 0.1617, 0.1556, 0.2309, 0.1317, 0.1617, 0.1556, 0.1581, 0.1317, 0.2309, 0.1317, 0.1581, 0.1317, 0.1581, 0.03366, 0.1581, 0.1317, 0.09481, 0.03366, 0.1581, 0.03366, 0.1581, 0.1317, 0.09481, 0.1317, 0.09481, 0.03366, 0.09481, 0.1317, 0.07199, 0.03366, 0.09481, 0.03366, 0.3, 0.1556, 0.3591, 0.1672, 0.3014, 0.1874, 0.2309, 0.1863, 0.3, 0.1556, 0.3014, 0.1874, 0.2309, 0.1863, 0.2309, 0.1533, 0.3, 0.1556, 0.1617, 0.1556, 0.2309, 0.1533, 0.2309, 0.1863, 0.1617, 0.1556, 0.2309, 0.1863, 0.1604, 0.1874, 0.1026, 0.1672, 0.1617, 0.1556, 0.1604, 0.1874, 0.09481, 0.1317, 0.1617, 0.1556, 0.1026, 0.1672, 0.09481, 0.1317, 0.1581, 0.1317, 0.1617, 0.1556, 0.3014, 0.1874, 0.3591, 0.1672, 0.3591, 0.1957, 0.3014, 0.2664, 0.3014, 0.1874, 0.3591, 0.1957, 0.2309, 0.2657, 0.3014, 0.1874, 0.3014, 0.2664, 0.2309, 0.2657, 0.2309, 0.1863, 0.3014, 0.1874, 0.2309, 0.2657, 0.1604, 0.1874, 0.2309, 0.1863, 0.2309, 0.2657, 0.1604, 0.2664, 0.1604, 0.1874, 0.1604, 0.2664, 0.1026, 0.1957, 0.1604, 0.1874, 0.1026, 0.1672, 0.1604, 0.1874, 0.1026, 0.1957, 0.3014, 0.2664, 0.3591, 0.1957, 0.3591, 0.272, 0.3014, 0.3455, 0.3014, 0.2664, 0.3591, 0.272, 0.2309, 0.3451, 0.3014, 0.2664, 0.3014, 0.3455, 0.2309, 0.3451, 0.2309, 0.2657, 0.3014, 0.2664, 0.2309, 0.3451, 0.1604, 0.2664, 0.2309, 0.2657, 0.2309, 0.3451, 0.1604, 0.3455, 0.1604, 0.2664, 0.1604, 0.3455, 0.1026, 0.272, 0.1604, 0.2664, 0.1604, 0.2664, 0.1026, 0.272, 0.1026, 0.1957, 0.3014, 0.3455, 0.3591, 0.272, 0.3591, 0.3483, 0.3591, 0.3483, 0.3014, 0.4245, 0.3014, 0.3455, 0.3014, 0.3455, 0.3014, 0.4245, 0.2309, 0.4245, 0.3014, 0.3455, 0.2309, 0.4245, 0.2309, 0.3451, 0.2309, 0.4245, 0.1604, 0.3455, 0.2309, 0.3451, 0.2309, 0.4245, 0.1603, 0.4245, 0.1604, 0.3455, 0.1603, 0.4245, 0.1026, 0.3483, 0.1604, 0.3455, 0.1604, 0.3455, 0.1026, 0.3483, 0.1026, 0.272, 0.3591, 0.4245, 0.3014, 0.4245, 0.3591, 0.3483, 0.1603, 0.4245, 0.1026, 0.4245, 0.1026, 0.3483, 0.09481, 0.1317, 0.1026, 0.1672, 0.07199, 0.1317, 0.09481, 0.1317, 0.07199, 0.1317, 0.07199, 0.03366, 0.3338, 0.7918, 0.3746, 0.7417, 0.3746, 0.7734, 0.3338, 0.7918, 0.3338, 0.7601, 0.3746, 0.7417, 0.3746, 0.7417, 0.3338, 0.7601, 0.3215, 0.7387, 0.3442, 0.6985, 0.3746, 0.7417, 0.3215, 0.7387, 0.3746, 0.7417, 0.3442, 0.6985, 0.3721, 0.698, 0.3721, 0.698, 0.3442, 0.6985, 0.364, 0.674, 0.3423, 0.6209, 0.364, 0.674, 0.3442, 0.6985, 0.3601, 0.5767, 0.364, 0.674, 0.3423, 0.6209, 0.2827, 0.802, 0.3338, 0.7601, 0.3338, 0.7918, 0.2827, 0.802, 0.2827, 0.7703, 0.3338, 0.7601, 0.3215, 0.7387, 0.3338, 0.7601, 0.2827, 0.7703, 0.3215, 0.7387, 0.2827, 0.7703, 0.2708, 0.7466, 0.2708, 0.7466, 0.3064, 0.6983, 0.3215, 0.7387, 0.3442, 0.6985, 0.3215, 0.7387, 0.3064, 0.6983, 0.3064, 0.6983, 0.3423, 0.6209, 0.3442, 0.6985, 0.2309, 0.8065, 0.2827, 0.7703, 0.2827, 0.802, 0.2309, 0.8065, 0.2309, 0.7748, 0.2827, 0.7703, 0.2708, 0.7466, 0.2827, 0.7703, 0.2309, 0.7748, 0.2708, 0.7466, 0.2309, 0.7748, 0.2309, 0.748, 0.2309, 0.748, 0.2309, 0.6983, 0.2708, 0.7466, 0.2708, 0.7466, 0.2309, 0.6983, 0.2677, 0.6983, 0.2677, 0.6983, 0.3064, 0.6983, 0.2708, 0.7466, 0.2674, 0.6211, 0.3064, 0.6983, 0.2677, 0.6983, 0.3055, 0.6211, 0.3064, 0.6983, 0.2674, 0.6211, 0.3055, 0.6211, 0.3423, 0.6209, 0.3064, 0.6983, 0.179, 0.7703, 0.2309, 0.7748, 0.2309, 0.8065, 0.1909, 0.7466, 0.2309, 0.7748, 0.179, 0.7703, 0.1909, 0.7466, 0.2309, 0.748, 0.2309, 0.7748, 0.2309, 0.6983, 0.2309, 0.748, 0.1909, 0.7466, 0.2309, 0.6983, 0.1909, 0.7466, 0.1939, 0.6983, 0.2309, 0.6983, 0.1939, 0.6983, 0.1944, 0.6211, 0.2309, 0.6983, 0.1944, 0.6211, 0.2309, 0.6212, 0.2674, 0.6211, 0.2309, 0.6983, 0.2309, 0.6212, 0.2677, 0.6983, 0.2309, 0.6983, 0.2674, 0.6211, 0.179, 0.7703, 0.2309, 0.8065, 0.179, 0.802, 0.1279, 0.7601, 0.179, 0.7703, 0.179, 0.802, 0.1403, 0.7387, 0.179, 0.7703, 0.1279, 0.7601, 0.1403, 0.7387, 0.1909, 0.7466, 0.179, 0.7703, 0.1553, 0.6983, 0.1909, 0.7466, 0.1403, 0.7387, 0.1553, 0.6983, 0.1939, 0.6983, 0.1909, 0.7466, 0.1553, 0.6983, 0.1944, 0.6211, 0.1939, 0.6983, 0.1279, 0.7601, 0.179, 0.802, 0.1279, 0.7918, 0.08711, 0.7417, 0.1279, 0.7601, 0.1279, 0.7918, 0.1279, 0.7601, 0.08711, 0.7417, 0.1403, 0.7387, 0.08711, 0.7417, 0.1175, 0.6985, 0.1403, 0.7387, 0.08711, 0.7417, 0.08961, 0.698, 0.1175, 0.6985, 0.1175, 0.6985, 0.08961, 0.698, 0.09769, 0.674, 0.08711, 0.7417, 0.1279, 0.7918, 0.08711, 0.7734, 0.1175, 0.6985, 0.1553, 0.6983, 0.1403, 0.7387, 0.1194, 0.6209, 0.1553, 0.6983, 0.1175, 0.6985, 0.1194, 0.6209, 0.1562, 0.6211, 0.1553, 0.6983, 0.1553, 0.6983, 0.1562, 0.6211, 0.1944, 0.6211, 0.1944, 0.6211, 0.1562, 0.6211, 0.1569, 0.5487, 0.1944, 0.6211, 0.1569, 0.5487, 0.1947, 0.5488, 0.1944, 0.6211, 0.1947, 0.5488, 0.2309, 0.549, 0.1944, 0.6211, 0.2309, 0.549, 0.2309, 0.6212, 0.2309, 0.549, 0.2674, 0.6211, 0.2309, 0.6212, 0.1194, 0.6209, 0.1569, 0.5487, 0.1562, 0.6211, 0.1194, 0.6209, 0.1218, 0.5483, 0.1569, 0.5487, 0.1569, 0.5487, 0.1218, 0.5483, 0.1227, 0.4727, 0.1569, 0.5487, 0.1227, 0.4727, 0.1573, 0.4727, 0.1949, 0.4727, 0.1569, 0.5487, 0.1573, 0.4727, 0.1949, 0.4727, 0.1947, 0.5488, 0.1569, 0.5487, 0.1949, 0.4727, 0.2309, 0.549, 0.1947, 0.5488, 0.1949, 0.4727, 0.2309, 0.4727, 0.2309, 0.549, 0.2309, 0.4727, 0.2668, 0.4727, 0.2309, 0.549, 0.2309, 0.549, 0.2668, 0.4727, 0.267, 0.5488, 0.267, 0.5488, 0.2674, 0.6211, 0.2309, 0.549, 0.3047, 0.5487, 0.2674, 0.6211, 0.267, 0.5488, 0.3055, 0.6211, 0.2674, 0.6211, 0.3047, 0.5487, 0.1603, 0.4245, 0.1573, 0.4727, 0.1227, 0.4727, 0.1949, 0.4727, 0.1573, 0.4727, 0.1603, 0.4245, 0.2309, 0.4245, 0.1949, 0.4727, 0.1603, 0.4245, 0.2309, 0.4245, 0.2309, 0.4727, 0.1949, 0.4727, 0.2309, 0.4727, 0.2309, 0.4245, 0.2668, 0.4727, 0.2668, 0.4727, 0.2309, 0.4245, 0.3014, 0.4245, 0.3044, 0.4727, 0.2668, 0.4727, 0.3014, 0.4245, 0.3047, 0.5487, 0.2668, 0.4727, 0.3044, 0.4727, 0.267, 0.5488, 0.2668, 0.4727, 0.3047, 0.5487, 0.1603, 0.4245, 0.1227, 0.4727, 0.1026, 0.4245, 0.1227, 0.4727, 0.1016, 0.5767, 0.1026, 0.4245, 0.1227, 0.4727, 0.1218, 0.5483, 0.1016, 0.5767, 0.1016, 0.5767, 0.1218, 0.5483, 0.1194, 0.6209, 0.1016, 0.5767, 0.1194, 0.6209, 0.09769, 0.674, 0.09769, 0.674, 0.1194, 0.6209, 0.1175, 0.6985, 0.3047, 0.5487, 0.3423, 0.6209, 0.3055, 0.6211, 0.3399, 0.5483, 0.3423, 0.6209, 0.3047, 0.5487, 0.3399, 0.5483, 0.3047, 0.5487, 0.339, 0.4727, 0.339, 0.4727, 0.3047, 0.5487, 0.3044, 0.4727, 0.3044, 0.4727, 0.3014, 0.4245, 0.339, 0.4727, 0.339, 0.4727, 0.3014, 0.4245, 0.3591, 0.4245, 0.339, 0.4727, 0.3591, 0.4245, 0.3601, 0.5767, 0.339, 0.4727, 0.3601, 0.5767, 0.3399, 0.5483, 0.3601, 0.5767, 0.3423, 0.6209, 0.3399, 0.5483, 0.6834, 0.5688, 0.7354, 0.3729, 0.7354, 0.5688, 0.6834, 0.5688, 0.683, 0.3729, 0.7354, 0.3729, 0.5653, 0.5688, 0.683, 0.3729, 0.6834, 0.5688, 0.5653, 0.5688, 0.5653, 0.3729, 0.683, 0.3729, 0.5653, 0.5688, 0.4479, 0.3729, 0.5653, 0.3729, 0.5653, 0.5688, 0.4476, 0.5688, 0.4479, 0.3729, 0.4476, 0.5688, 0.3955, 0.3729, 0.4479, 0.3729, 0.4476, 0.5688, 0.3955, 0.5688, 0.3955, 0.3729, 0.5653, 0.6985, 0.5653, 0.5688, 0.6834, 0.5688, 0.4476, 0.5688, 0.5653, 0.5688, 0.5653, 0.6985, 0.4476, 0.5688, 0.5653, 0.6985, 0.4423, 0.6985, 0.5181, 0.7658, 0.4423, 0.6985, 0.5653, 0.6985, 0.5181, 0.7658, 0.4716, 0.7566, 0.4423, 0.6985, 0.4716, 0.7566, 0.4411, 0.7417, 0.4423, 0.6985, 0.5653, 0.6985, 0.6834, 0.5688, 0.6886, 0.6985, 0.6126, 0.7658, 0.5653, 0.6985, 0.6886, 0.6985, 0.5653, 0.77, 0.5653, 0.6985, 0.6126, 0.7658, 0.5653, 0.6985, 0.5653, 0.77, 0.5181, 0.7658, 0.6126, 0.7658, 0.6886, 0.6985, 0.6591, 0.7566, 0.6899, 0.7417, 0.6591, 0.7566, 0.6886, 0.6985, 0.7691, 0.7788, 0.7297, 0.7788, 0.7297, 0.7661, 0.7691, 0.7788, 0.7297, 0.7661, 0.7691, 0.7661, 0.7297, 0.7661, 0.7691, 0.7537, 0.7691, 0.7661, 0.7297, 0.7661, 0.7298, 0.7537, 0.7691, 0.7537, 0.7354, 0.7417, 0.7691, 0.7537, 0.7298, 0.7537, 0.7354, 0.7417, 0.7807, 0.7417, 0.7691, 0.7537, 0.7354, 0.7417, 0.7932, 0.7267, 0.7807, 0.7417, 0.7932, 0.7267, 0.7354, 0.7417, 0.7827, 0.6985, 0.7827, 0.6985, 0.7354, 0.7417, 0.7354, 0.6985, 0.7827, 0.6985, 0.7354, 0.6985, 0.7914, 0.621, 0.7354, 0.5688, 0.7914, 0.621, 0.7354, 0.6985, 0.7914, 0.621, 0.8131, 0.6207, 0.8122, 0.6993, 0.7914, 0.621, 0.8122, 0.6993, 0.7827, 0.6985, 0.7932, 0.7267, 0.7827, 0.6985, 0.8122, 0.6993, 0.7932, 0.7267, 0.8122, 0.6993, 0.8068, 0.7256, 0.7932, 0.7267, 0.8068, 0.7256, 0.8019, 0.7417, 0.7932, 0.7267, 0.8019, 0.7417, 0.7807, 0.7417, 0.7807, 0.7417, 0.8019, 0.7417, 0.7915, 0.7537, 0.8019, 0.7417, 0.8081, 0.7537, 0.7915, 0.7537, 0.8122, 0.6993, 0.8343, 0.674, 0.8068, 0.7256, 0.8131, 0.6207, 0.8343, 0.674, 0.8122, 0.6993, 0.8068, 0.7256, 0.8343, 0.674, 0.8386, 0.7027, 0.8386, 0.7027, 0.8213, 0.7417, 0.8068, 0.7256, 0.8019, 0.7417, 0.8068, 0.7256, 0.8213, 0.7417, 0.8213, 0.7417, 0.8081, 0.7537, 0.8019, 0.7417, 0.4423, 0.6985, 0.4476, 0.5688, 0.3955, 0.5688, 0.4423, 0.6985, 0.3955, 0.5688, 0.3955, 0.6985, 0.4411, 0.7417, 0.4423, 0.6985, 0.3955, 0.6985, 0.4411, 0.7417, 0.3955, 0.6985, 0.3955, 0.7417, 0.3955, 0.7417, 0.4281, 0.7537, 0.4411, 0.7417, 0.3955, 0.7417, 0.4011, 0.7537, 0.4281, 0.7537])
_uv.active_render = True
_uv = me_s4studio_mesh_2.uv_layers.new(name='uv_1')
_uv.uv.foreach_set('vector', [0.8131, 0.6207, 0.8343, 0.674, 0.8296, 0.6042, 0.8131, 0.6207, 0.8296, 0.6042, 0.8343, 0.674, 0.7297, 0.7661, 0.7297, 0.7788, 0.7691, 0.7788, 0.7297, 0.7661, 0.7691, 0.7788, 0.7691, 0.7661, 0.7691, 0.7537, 0.7297, 0.7661, 0.7691, 0.7661, 0.7691, 0.7537, 0.7298, 0.7537, 0.7297, 0.7661, 0.7354, 0.7417, 0.7298, 0.7537, 0.7691, 0.7537, 0.7354, 0.7417, 0.7691, 0.7537, 0.7807, 0.7417, 0.7932, 0.7267, 0.7354, 0.7417, 0.7807, 0.7417, 0.7354, 0.7417, 0.7932, 0.7267, 0.7827, 0.6985, 0.7354, 0.7417, 0.7827, 0.6985, 0.7354, 0.6985, 0.7354, 0.6985, 0.7827, 0.6985, 0.7914, 0.621, 0.7914, 0.621, 0.7354, 0.5688, 0.7354, 0.6985, 0.7914, 0.621, 0.8122, 0.6993, 0.8131, 0.6207, 0.7914, 0.621, 0.7827, 0.6985, 0.8122, 0.6993, 0.8122, 0.6993, 0.7827, 0.6985, 0.7932, 0.7267, 0.8122, 0.6993, 0.7932, 0.7267, 0.8068, 0.7256, 0.7932, 0.7267, 0.8019, 0.7417, 0.8068, 0.7256, 0.7932, 0.7267, 0.7807, 0.7417, 0.8019, 0.7417, 0.8019, 0.7417, 0.7807, 0.7417, 0.7915, 0.7537, 0.8081, 0.7537, 0.8019, 0.7417, 0.7915, 0.7537, 0.8068, 0.7256, 0.8386, 0.7027, 0.8343, 0.674, 0.8213, 0.7417, 0.8386, 0.7027, 0.8068, 0.7256, 0.8068, 0.7256, 0.8019, 0.7417, 0.8213, 0.7417, 0.8081, 0.7537, 0.8213, 0.7417, 0.8019, 0.7417, 0.8068, 0.7256, 0.8343, 0.674, 0.8122, 0.6993, 0.8131, 0.6207, 0.8122, 0.6993, 0.8343, 0.674, 0.7354, 0.5688, 0.6834, 0.5688, 0.6886, 0.6985, 0.7354, 0.5688, 0.6886, 0.6985, 0.7354, 0.6985, 0.7354, 0.6985, 0.6886, 0.6985, 0.6899, 0.7417, 0.7354, 0.6985, 0.6899, 0.7417, 0.7354, 0.7417, 0.7354, 0.7417, 0.6899, 0.7417, 0.7028, 0.7537, 0.7354, 0.7417, 0.7028, 0.7537, 0.7298, 0.7537, 0.01939, 0.1346, 0.01939, 0.1346, 0.01939, 0.1346, 0.01939, 0.1346, 0.01939, 0.1346, 0.01939, 0.1346, 0.5147, 0.3217, 0.4815, 0.2634, 0.4783, 0.3217, 0.5147, 0.3217, 0.5147, 0.2634, 0.4815, 0.2634, 0.5147, 0.2634, 0.4874, 0.2038, 0.4815, 0.2634, 0.5147, 0.2634, 0.5147, 0.2038, 0.4874, 0.2038, 0.5147, 0.3217, 0.5512, 0.3217, 0.548, 0.2634, 0.5147, 0.3217, 0.548, 0.2634, 0.5147, 0.2634, 0.5147, 0.2634, 0.548, 0.2634, 0.542, 0.2038, 0.5147, 0.2634, 0.542, 0.2038, 0.5147, 0.2038, 0.5876, 0.2634, 0.5512, 0.3217, 0.5876, 0.3217, 0.5876, 0.2634, 0.548, 0.2634, 0.5512, 0.3217, 0.5876, 0.2038, 0.548, 0.2634, 0.5876, 0.2634, 0.5876, 0.2038, 0.542, 0.2038, 0.548, 0.2634, 0.4783, 0.3217, 0.4418, 0.2634, 0.4418, 0.3217, 0.4783, 0.3217, 0.4815, 0.2634, 0.4418, 0.2634, 0.4815, 0.2634, 0.4418, 0.2038, 0.4418, 0.2634, 0.4815, 0.2634, 0.4874, 0.2038, 0.4418, 0.2038, 0.01939, 0.1346, 0.01939, 0.1346, 0.01939, 0.1346, 0.01939, 0.1346, 0.01939, 0.1346, 0.01939, 0.1346, 0.5147, 0.3217, 0.4783, 0.3217, 0.4815, 0.2634, 0.5147, 0.3217, 0.4815, 0.2634, 0.5147, 0.2634, 0.5147, 0.2634, 0.4815, 0.2634, 0.4874, 0.2038, 0.5147, 0.2634, 0.4874, 0.2038, 0.5147, 0.2038, 0.548, 0.2634, 0.5512, 0.3217, 0.5147, 0.3217, 0.548, 0.2634, 0.5147, 0.3217, 0.5147, 0.2634, 0.542, 0.2038, 0.548, 0.2634, 0.5147, 0.2634, 0.542, 0.2038, 0.5147, 0.2634, 0.5147, 0.2038, 0.5512, 0.3217, 0.5876, 0.2634, 0.5876, 0.3217, 0.5512, 0.3217, 0.548, 0.2634, 0.5876, 0.2634, 0.548, 0.2634, 0.5876, 0.2038, 0.5876, 0.2634, 0.548, 0.2634, 0.542, 0.2038, 0.5876, 0.2038, 0.4783, 0.3217, 0.4418, 0.3217, 0.4418, 0.2634, 0.4783, 0.3217, 0.4418, 0.2634, 0.4815, 0.2634, 0.4815, 0.2634, 0.4418, 0.2634, 0.4418, 0.2038, 0.4815, 0.2634, 0.4418, 0.2038, 0.4874, 0.2038, 0.01939, 0.1346, 0.01939, 0.1346, 0.01939, 0.1346, 0.01939, 0.1346, 0.01939, 0.1346, 0.01939, 0.1346, 0.5147, 0.3217, 0.4815, 0.2634, 0.4783, 0.3217, 0.5147, 0.3217, 0.5147, 0.2634, 0.4815, 0.2634, 0.5147, 0.2634, 0.4874, 0.2038, 0.4815, 0.2634, 0.5147, 0.2634, 0.5147, 0.2038, 0.4874, 0.2038, 0.5147, 0.3217, 0.5512, 0.3217, 0.548, 0.2634, 0.5147, 0.3217, 0.548, 0.2634, 0.5147, 0.2634, 0.5147, 0.2634, 0.548, 0.2634, 0.542, 0.2038, 0.5147, 0.2634, 0.542, 0.2038, 0.5147, 0.2038, 0.5876, 0.2634, 0.5512, 0.3217, 0.5876, 0.3217, 0.5876, 0.2634, 0.548, 0.2634, 0.5512, 0.3217, 0.5876, 0.2038, 0.548, 0.2634, 0.5876, 0.2634, 0.5876, 0.2038, 0.542, 0.2038, 0.548, 0.2634, 0.4783, 0.3217, 0.4418, 0.2634, 0.4418, 0.3217, 0.4783, 0.3217, 0.4815, 0.2634, 0.4418, 0.2634, 0.4815, 0.2634, 0.4418, 0.2038, 0.4418, 0.2634, 0.4815, 0.2634, 0.4874, 0.2038, 0.4418, 0.2038, 0.01939, 0.1346, 0.01939, 0.1346, 0.01939, 0.1346, 0.01939, 0.1346, 0.01939, 0.1346, 0.01939, 0.1346, 0.5147, 0.3217, 0.4783, 0.3217, 0.4815, 0.2634, 0.5147, 0.3217, 0.4815, 0.2634, 0.5147, 0.2634, 0.5147, 0.2634, 0.4815, 0.2634, 0.4874, 0.2038, 0.5147, 0.2634, 0.4874, 0.2038, 0.5147, 0.2038, 0.548, 0.2634, 0.5512, 0.3217, 0.5147, 0.3217, 0.548, 0.2634, 0.5147, 0.3217, 0.5147, 0.2634, 0.542, 0.2038, 0.548, 0.2634, 0.5147, 0.2634, 0.542, 0.2038, 0.5147, 0.2634, 0.5147, 0.2038, 0.5512, 0.3217, 0.5876, 0.2634, 0.5876, 0.3217, 0.5512, 0.3217, 0.548, 0.2634, 0.5876, 0.2634, 0.548, 0.2634, 0.5876, 0.2038, 0.5876, 0.2634, 0.548, 0.2634, 0.542, 0.2038, 0.5876, 0.2038, 0.4783, 0.3217, 0.4418, 0.3217, 0.4418, 0.2634, 0.4783, 0.3217, 0.4418, 0.2634, 0.4815, 0.2634, 0.4815, 0.2634, 0.4418, 0.2634, 0.4418, 0.2038, 0.4815, 0.2634, 0.4418, 0.2038, 0.4874, 0.2038, 0.01939, 0.1346, 0.01939, 0.1346, 0.01939, 0.1346, 0.01939, 0.1346, 0.01939, 0.1346, 0.01939, 0.1346, 0.01939, 0.1346, 0.01939, 0.1346, 0.01939, 0.1346, 0.01939, 0.1346, 0.01939, 0.1346, 0.01939, 0.1346, 0.01939, 0.1346, 0.01939, 0.1346, 0.01939, 0.1346, 0.01939, 0.1346, 0.01939, 0.1346, 0.01939, 0.1346, 0.01939, 0.1346, 0.01939, 0.1346, 0.01939, 0.1346, 0.01939, 0.1346, 0.01939, 0.1346, 0.01939, 0.1346, 0.01939, 0.1346, 0.01939, 0.1346, 0.01939, 0.1346, 0.01939, 0.1346, 0.01939, 0.1346, 0.01939, 0.1346, 0.01939, 0.1346, 0.01939, 0.1346, 0.01939, 0.1346, 0.01939, 0.1346, 0.01939, 0.1346, 0.01939, 0.1346, 0.01939, 0.1346, 0.01939, 0.1346, 0.01939, 0.1346, 0.01939, 0.1346, 0.01939, 0.1346, 0.01939, 0.1346, 0.6766, 0.05982, 0.637, 0.0569, 0.6557, 0.06802, 0.6557, 0.06802, 0.637, 0.0569, 0.6347, 0.0679, 0.6583, 0.1224, 0.6557, 0.06802, 0.6347, 0.0679, 0.6583, 0.1224, 0.6347, 0.0679, 0.6329, 0.1278, 0.6138, 0.05957, 0.6329, 0.1278, 0.6347, 0.0679, 0.6138, 0.05957, 0.6128, 0.147, 0.6329, 0.1278, 0.6347, 0.0679, 0.637, 0.0569, 0.6138, 0.05957, 0.7056, 0.1552, 0.7056, 0.1205, 0.6746, 0.1205, 0.7056, 0.1552, 0.6746, 0.1205, 0.6594, 0.1305, 0.7056, 0.1552, 0.6594, 0.1305, 0.6568, 0.1552, 0.6698, 0.1793, 0.7056, 0.1552, 0.6568, 0.1552, 0.6698, 0.1793, 0.7056, 0.1793, 0.7056, 0.1552, 0.6698, 0.1793, 0.7056, 0.204, 0.7056, 0.1793, 0.6698, 0.1793, 0.6694, 0.204, 0.7056, 0.204, 0.6694, 0.204, 0.7056, 0.245, 0.7056, 0.204, 0.6556, 0.2138, 0.7056, 0.245, 0.6694, 0.204, 0.6524, 0.2386, 0.7056, 0.245, 0.6556, 0.2138, 0.7056, 0.245, 0.6524, 0.2386, 0.6682, 0.2556, 0.7056, 0.245, 0.6682, 0.2556, 0.6899, 0.256, 0.9409, 0.3371, 0.9493, 0.2615, 0.9353, 0.2892, 0.9409, 0.3371, 0.9353, 0.2892, 0.9332, 0.3162, 0.7281, 0.08071, 0.7056, 0.07151, 0.7056, 0.1205, 0.7281, 0.08071, 0.7056, 0.1205, 0.7404, 0.1278, 0.7404, 0.1278, 0.7982, 0.08224, 0.7281, 0.08071, 0.7404, 0.1278, 0.9493, 0.2115, 0.7982, 0.08224, 0.7982, 0.08224, 0.9493, 0.2115, 0.8681, 0.07566, 0.8681, 0.07566, 0.9493, 0.2115, 0.9381, 0.06048, 0.7569, 0.147, 0.9493, 0.2115, 0.7404, 0.1278, 0.7673, 0.172, 0.9493, 0.2115, 0.7569, 0.147, 0.7673, 0.172, 0.7673, 0.2181, 0.9493, 0.2115, 0.9372, 0.2354, 0.9493, 0.2115, 0.7673, 0.2181, 0.9372, 0.2354, 0.7673, 0.2181, 0.7673, 0.2354, 0.7673, 0.2615, 0.9372, 0.2354, 0.7673, 0.2354, 0.7673, 0.2615, 0.9493, 0.2615, 0.9372, 0.2354, 0.9353, 0.2892, 0.9493, 0.2615, 0.7673, 0.2615, 0.9353, 0.2892, 0.7673, 0.2615, 0.7673, 0.2892, 0.9332, 0.3162, 0.9353, 0.2892, 0.7673, 0.2892, 0.9332, 0.3162, 0.7673, 0.2892, 0.7673, 0.3162, 0.7673, 0.3371, 0.9332, 0.3162, 0.7673, 0.3162, 0.7673, 0.3371, 0.9409, 0.3371, 0.9332, 0.3162, 0.7056, 0.07151, 0.6746, 0.1205, 0.7056, 0.1205, 0.7056, 0.07151, 0.6766, 0.05982, 0.6746, 0.1205, 0.6746, 0.1205, 0.6766, 0.05982, 0.6557, 0.06802, 0.6746, 0.1205, 0.6557, 0.06802, 0.6583, 0.1224, 0.7914, 0.621, 0.7999, 0.5688, 0.7354, 0.5688, 0.7354, 0.5688, 0.7999, 0.5688, 0.7354, 0.3729, 0.7999, 0.5688, 0.9829, 0.546, 0.7354, 0.3729, 0.7354, 0.3729, 0.9829, 0.546, 0.985, 0.4662, 0.985, 0.4662, 0.985, 0.3729, 0.7354, 0.3729, 0.9726, 0.5688, 0.9829, 0.546, 0.7999, 0.5688, 0.637, 0.0569, 0.6766, 0.05982, 0.6557, 0.06802, 0.637, 0.0569, 0.6557, 0.06802, 0.6347, 0.0679, 0.637, 0.0569, 0.6347, 0.0679, 0.6138, 0.05957, 0.6138, 0.05957, 0.6347, 0.0679, 0.6329, 0.1278, 0.6138, 0.05957, 0.6329, 0.1278, 0.6128, 0.147, 0.6347, 0.0679, 0.6557, 0.06802, 0.6583, 0.1224, 0.6347, 0.0679, 0.6583, 0.1224, 0.6329, 0.1278, 0.7056, 0.1205, 0.7056, 0.1552, 0.6746, 0.1205, 0.6746, 0.1205, 0.7056, 0.1552, 0.6594, 0.1305, 0.6594, 0.1305, 0.7056, 0.1552, 0.6568, 0.1552, 0.6698, 0.1793, 0.6568, 0.1552, 0.7056, 0.1552, 0.6698, 0.1793, 0.7056, 0.1552, 0.7056, 0.1793, 0.6698, 0.1793, 0.7056, 0.1793, 0.7056, 0.204, 0.6698, 0.1793, 0.7056, 0.204, 0.6694, 0.204, 0.7056, 0.245, 0.6694, 0.204, 0.7056, 0.204, 0.7056, 0.245, 0.6556, 0.2138, 0.6694, 0.204, 0.7056, 0.245, 0.6524, 0.2386, 0.6556, 0.2138, 0.7056, 0.245, 0.6682, 0.2556, 0.6524, 0.2386, 0.7056, 0.245, 0.6899, 0.256, 0.6682, 0.2556, 0.9353, 0.2892, 0.9493, 0.2615, 0.9409, 0.3371, 0.9353, 0.2892, 0.9409, 0.3371, 0.9332, 0.3162, 0.7056, 0.1205, 0.7056, 0.07151, 0.7281, 0.08071, 0.7056, 0.1205, 0.7281, 0.08071, 0.7404, 0.1278, 0.7982, 0.08224, 0.7404, 0.1278, 0.7281, 0.08071, 0.9493, 0.2115, 0.7404, 0.1278, 0.7982, 0.08224, 0.9493, 0.2115, 0.7569, 0.147, 0.7404, 0.1278, 0.9493, 0.2115, 0.7673, 0.172, 0.7569, 0.147, 0.7673, 0.2181, 0.7673, 0.172, 0.9493, 0.2115, 0.7673, 0.2181, 0.9493, 0.2115, 0.9372, 0.2354, 0.7673, 0.2181, 0.9372, 0.2354, 0.7673, 0.2354, 0.9372, 0.2354, 0.7673, 0.2615, 0.7673, 0.2354, 0.9493, 0.2115, 0.7982, 0.08224, 0.8681, 0.07566, 0.9493, 0.2115, 0.8681, 0.07566, 0.9381, 0.06048, 0.9372, 0.2354, 0.9493, 0.2615, 0.7673, 0.2615, 0.9353, 0.2892, 0.7673, 0.2615, 0.9493, 0.2615, 0.9353, 0.2892, 0.7673, 0.2892, 0.7673, 0.2615, 0.9332, 0.3162, 0.7673, 0.2892, 0.9353, 0.2892, 0.9332, 0.3162, 0.7673, 0.3162, 0.7673, 0.2892, 0.9332, 0.3162, 0.7673, 0.3371, 0.7673, 0.3162, 0.9332, 0.3162, 0.9409, 0.3371, 0.7673, 0.3371, 0.6746, 0.1205, 0.7056, 0.07151, 0.7056, 0.1205, 0.6746, 0.1205, 0.6766, 0.05982, 0.7056, 0.07151, 0.6557, 0.06802, 0.6766, 0.05982, 0.6746, 0.1205, 0.6557, 0.06802, 0.6746, 0.1205, 0.6583, 0.1224, 0.7999, 0.5688, 0.7914, 0.621, 0.7354, 0.5688, 0.7999, 0.5688, 0.7354, 0.5688, 0.7354, 0.3729, 0.9829, 0.546, 0.7999, 0.5688, 0.7354, 0.3729, 0.9829, 0.546, 0.9726, 0.5688, 0.7999, 0.5688, 0.9829, 0.546, 0.7354, 0.3729, 0.985, 0.4662, 0.985, 0.3729, 0.985, 0.4662, 0.7354, 0.3729, 0.01737, 0.03366, 0.03484, 0.1317, 0.01737, 0.1317, 0.01737, 0.03366, 0.03484, 0.03366, 0.03484, 0.1317, 0.03484, 0.1317, 0.03484, 0.03366, 0.07199, 0.03366, 0.03484, 0.1317, 0.07199, 0.03366, 0.07199, 0.1317, 0.4269, 0.1317, 0.4443, 0.03366, 0.4443, 0.1317, 0.4269, 0.1317, 0.4269, 0.03366, 0.4443, 0.03366, 0.4269, 0.1317, 0.3897, 0.03366, 0.4269, 0.03366, 0.4269, 0.1317, 0.3897, 0.1317, 0.3897, 0.03366, 0.3897, 0.03366, 0.3897, 0.1317, 0.3669, 0.1317, 0.3897, 0.03366, 0.3669, 0.1317, 0.3669, 0.03366, 0.3669, 0.03366, 0.3669, 0.1317, 0.3036, 0.1317, 0.3669, 0.03366, 0.3036, 0.1317, 0.3036, 0.03366, 0.3036, 0.03366, 0.3036, 0.1317, 0.2309, 0.1317, 0.3036, 0.03366, 0.2309, 0.1317, 0.2309, 0.03366, 0.2309, 0.1317, 0.1581, 0.03366, 0.2309, 0.03366, 0.3591, 0.1672, 0.3669, 0.1317, 0.3897, 0.1317, 0.3, 0.1556, 0.3669, 0.1317, 0.3591, 0.1672, 0.3036, 0.1317, 0.3669, 0.1317, 0.3, 0.1556, 0.2309, 0.1317, 0.3036, 0.1317, 0.3, 0.1556, 0.2309, 0.1317, 0.3, 0.1556, 0.2309, 0.1533, 0.2309, 0.1317, 0.2309, 0.1533, 0.1617, 0.1556, 0.2309, 0.1317, 0.1617, 0.1556, 0.1581, 0.1317, 0.2309, 0.1317, 0.1581, 0.1317, 0.1581, 0.03366, 0.1581, 0.1317, 0.09481, 0.03366, 0.1581, 0.03366, 0.1581, 0.1317, 0.09481, 0.1317, 0.09481, 0.03366, 0.09481, 0.1317, 0.07199, 0.03366, 0.09481, 0.03366, 0.3, 0.1556, 0.3591, 0.1672, 0.3014, 0.1874, 0.2309, 0.1863, 0.3, 0.1556, 0.3014, 0.1874, 0.2309, 0.1863, 0.2309, 0.1533, 0.3, 0.1556, 0.1617, 0.1556, 0.2309, 0.1533, 0.2309, 0.1863, 0.1617, 0.1556, 0.2309, 0.1863, 0.1604, 0.1874, 0.1026, 0.1672, 0.1617, 0.1556, 0.1604, 0.1874, 0.09481, 0.1317, 0.1617, 0.1556, 0.1026, 0.1672, 0.09481, 0.1317, 0.1581, 0.1317, 0.1617, 0.1556, 0.3014, 0.1874, 0.3591, 0.1672, 0.3591, 0.1957, 0.3014, 0.2664, 0.3014, 0.1874, 0.3591, 0.1957, 0.2309, 0.2657, 0.3014, 0.1874, 0.3014, 0.2664, 0.2309, 0.2657, 0.2309, 0.1863, 0.3014, 0.1874, 0.2309, 0.2657, 0.1604, 0.1874, 0.2309, 0.1863, 0.2309, 0.2657, 0.1604, 0.2664, 0.1604, 0.1874, 0.1604, 0.2664, 0.1026, 0.1957, 0.1604, 0.1874, 0.1026, 0.1672, 0.1604, 0.1874, 0.1026, 0.1957, 0.3014, 0.2664, 0.3591, 0.1957, 0.3591, 0.272, 0.3014, 0.3455, 0.3014, 0.2664, 0.3591, 0.272, 0.2309, 0.3451, 0.3014, 0.2664, 0.3014, 0.3455, 0.2309, 0.3451, 0.2309, 0.2657, 0.3014, 0.2664, 0.2309, 0.3451, 0.1604, 0.2664, 0.2309, 0.2657, 0.2309, 0.3451, 0.1604, 0.3455, 0.1604, 0.2664, 0.1604, 0.3455, 0.1026, 0.272, 0.1604, 0.2664, 0.1604, 0.2664, 0.1026, 0.272, 0.1026, 0.1957, 0.3014, 0.3455, 0.3591, 0.272, 0.3591, 0.3483, 0.3591, 0.3483, 0.3014, 0.4245, 0.3014, 0.3455, 0.3014, 0.3455, 0.3014, 0.4245, 0.2309, 0.4245, 0.3014, 0.3455, 0.2309, 0.4245, 0.2309, 0.3451, 0.2309, 0.4245, 0.1604, 0.3455, 0.2309, 0.3451, 0.2309, 0.4245, 0.1603, 0.4245, 0.1604, 0.3455, 0.1603, 0.4245, 0.1026, 0.3483, 0.1604, 0.3455, 0.1604, 0.3455, 0.1026, 0.3483, 0.1026, 0.272, 0.3591, 0.4245, 0.3014, 0.4245, 0.3591, 0.3483, 0.1603, 0.4245, 0.1026, 0.4245, 0.1026, 0.3483, 0.09481, 0.1317, 0.1026, 0.1672, 0.07199, 0.1317, 0.09481, 0.1317, 0.07199, 0.1317, 0.07199, 0.03366, 0.3338, 0.7918, 0.3746, 0.7417, 0.3746, 0.7734, 0.3338, 0.7918, 0.3338, 0.7601, 0.3746, 0.7417, 0.3746, 0.7417, 0.3338, 0.7601, 0.3215, 0.7387, 0.3442, 0.6985, 0.3746, 0.7417, 0.3215, 0.7387, 0.3746, 0.7417, 0.3442, 0.6985, 0.3721, 0.698, 0.3721, 0.698, 0.3442, 0.6985, 0.364, 0.674, 0.3423, 0.6209, 0.364, 0.674, 0.3442, 0.6985, 0.3601, 0.5767, 0.364, 0.674, 0.3423, 0.6209, 0.2827, 0.802, 0.3338, 0.7601, 0.3338, 0.7918, 0.2827, 0.802, 0.2827, 0.7703, 0.3338, 0.7601, 0.3215, 0.7387, 0.3338, 0.7601, 0.2827, 0.7703, 0.3215, 0.7387, 0.2827, 0.7703, 0.2708, 0.7466, 0.2708, 0.7466, 0.3064, 0.6983, 0.3215, 0.7387, 0.3442, 0.6985, 0.3215, 0.7387, 0.3064, 0.6983, 0.3064, 0.6983, 0.3423, 0.6209, 0.3442, 0.6985, 0.2309, 0.8065, 0.2827, 0.7703, 0.2827, 0.802, 0.2309, 0.8065, 0.2309, 0.7748, 0.2827, 0.7703, 0.2708, 0.7466, 0.2827, 0.7703, 0.2309, 0.7748, 0.2708, 0.7466, 0.2309, 0.7748, 0.2309, 0.748, 0.2309, 0.748, 0.2309, 0.6983, 0.2708, 0.7466, 0.2708, 0.7466, 0.2309, 0.6983, 0.2677, 0.6983, 0.2677, 0.6983, 0.3064, 0.6983, 0.2708, 0.7466, 0.2674, 0.6211, 0.3064, 0.6983, 0.2677, 0.6983, 0.3055, 0.6211, 0.3064, 0.6983, 0.2674, 0.6211, 0.3055, 0.6211, 0.3423, 0.6209, 0.3064, 0.6983, 0.179, 0.7703, 0.2309, 0.7748, 0.2309, 0.8065, 0.1909, 0.7466, 0.2309, 0.7748, 0.179, 0.7703, 0.1909, 0.7466, 0.2309, 0.748, 0.2309, 0.7748, 0.2309, 0.6983, 0.2309, 0.748, 0.1909, 0.7466, 0.2309, 0.6983, 0.1909, 0.7466, 0.1939, 0.6983, 0.2309, 0.6983, 0.1939, 0.6983, 0.1944, 0.6211, 0.2309, 0.6983, 0.1944, 0.6211, 0.2309, 0.6212, 0.2674, 0.6211, 0.2309, 0.6983, 0.2309, 0.6212, 0.2677, 0.6983, 0.2309, 0.6983, 0.2674, 0.6211, 0.179, 0.7703, 0.2309, 0.8065, 0.179, 0.802, 0.1279, 0.7601, 0.179, 0.7703, 0.179, 0.802, 0.1403, 0.7387, 0.179, 0.7703, 0.1279, 0.7601, 0.1403, 0.7387, 0.1909, 0.7466, 0.179, 0.7703, 0.1553, 0.6983, 0.1909, 0.7466, 0.1403, 0.7387, 0.1553, 0.6983, 0.1939, 0.6983, 0.1909, 0.7466, 0.1553, 0.6983, 0.1944, 0.6211, 0.1939, 0.6983, 0.1279, 0.7601, 0.179, 0.802, 0.1279, 0.7918, 0.08711, 0.7417, 0.1279, 0.7601, 0.1279, 0.7918, 0.1279, 0.7601, 0.08711, 0.7417, 0.1403, 0.7387, 0.08711, 0.7417, 0.1175, 0.6985, 0.1403, 0.7387, 0.08711, 0.7417, 0.08961, 0.698, 0.1175, 0.6985, 0.1175, 0.6985, 0.08961, 0.698, 0.09769, 0.674, 0.08711, 0.7417, 0.1279, 0.7918, 0.08711, 0.7734, 0.1175, 0.6985, 0.1553, 0.6983, 0.1403, 0.7387, 0.1194, 0.6209, 0.1553, 0.6983, 0.1175, 0.6985, 0.1194, 0.6209, 0.1562, 0.6211, 0.1553, 0.6983, 0.1553, 0.6983, 0.1562, 0.6211, 0.1944, 0.6211, 0.1944, 0.6211, 0.1562, 0.6211, 0.1569, 0.5487, 0.1944, 0.6211, 0.1569, 0.5487, 0.1947, 0.5488, 0.1944, 0.6211, 0.1947, 0.5488, 0.2309, 0.549, 0.1944, 0.6211, 0.2309, 0.549, 0.2309, 0.6212, 0.2309, 0.549, 0.2674, 0.6211, 0.2309, 0.6212, 0.1194, 0.6209, 0.1569, 0.5487, 0.1562, 0.6211, 0.1194, 0.6209, 0.1218, 0.5483, 0.1569, 0.5487, 0.1569, 0.5487, 0.1218, 0.5483, 0.1227, 0.4727, 0.1569, 0.5487, 0.1227, 0.4727, 0.1573, 0.4727, 0.1949, 0.4727, 0.1569, 0.5487, 0.1573, 0.4727, 0.1949, 0.4727, 0.1947, 0.5488, 0.1569, 0.5487, 0.1949, 0.4727, 0.2309, 0.549, 0.1947, 0.5488, 0.1949, 0.4727, 0.2309, 0.4727, 0.2309, 0.549, 0.2309, 0.4727, 0.2668, 0.4727, 0.2309, 0.549, 0.2309, 0.549, 0.2668, 0.4727, 0.267, 0.5488, 0.267, 0.5488, 0.2674, 0.6211, 0.2309, 0.549, 0.3047, 0.5487, 0.2674, 0.6211, 0.267, 0.5488, 0.3055, 0.6211, 0.2674, 0.6211, 0.3047, 0.5487, 0.1603, 0.4245, 0.1573, 0.4727, 0.1227, 0.4727, 0.1949, 0.4727, 0.1573, 0.4727, 0.1603, 0.4245, 0.2309, 0.4245, 0.1949, 0.4727, 0.1603, 0.4245, 0.2309, 0.4245, 0.2309, 0.4727, 0.1949, 0.4727, 0.2309, 0.4727, 0.2309, 0.4245, 0.2668, 0.4727, 0.2668, 0.4727, 0.2309, 0.4245, 0.3014, 0.4245, 0.3044, 0.4727, 0.2668, 0.4727, 0.3014, 0.4245, 0.3047, 0.5487, 0.2668, 0.4727, 0.3044, 0.4727, 0.267, 0.5488, 0.2668, 0.4727, 0.3047, 0.5487, 0.1603, 0.4245, 0.1227, 0.4727, 0.1026, 0.4245, 0.1227, 0.4727, 0.1016, 0.5767, 0.1026, 0.4245, 0.1227, 0.4727, 0.1218, 0.5483, 0.1016, 0.5767, 0.1016, 0.5767, 0.1218, 0.5483, 0.1194, 0.6209, 0.1016, 0.5767, 0.1194, 0.6209, 0.09769, 0.674, 0.09769, 0.674, 0.1194, 0.6209, 0.1175, 0.6985, 0.3047, 0.5487, 0.3423, 0.6209, 0.3055, 0.6211, 0.3399, 0.5483, 0.3423, 0.6209, 0.3047, 0.5487, 0.3399, 0.5483, 0.3047, 0.5487, 0.339, 0.4727, 0.339, 0.4727, 0.3047, 0.5487, 0.3044, 0.4727, 0.3044, 0.4727, 0.3014, 0.4245, 0.339, 0.4727, 0.339, 0.4727, 0.3014, 0.4245, 0.3591, 0.4245, 0.339, 0.4727, 0.3591, 0.4245, 0.3601, 0.5767, 0.339, 0.4727, 0.3601, 0.5767, 0.3399, 0.5483, 0.3601, 0.5767, 0.3423, 0.6209, 0.3399, 0.5483, 0.6834, 0.5688, 0.7354, 0.3729, 0.7354, 0.5688, 0.6834, 0.5688, 0.683, 0.3729, 0.7354, 0.3729, 0.5653, 0.5688, 0.683, 0.3729, 0.6834, 0.5688, 0.5653, 0.5688, 0.5653, 0.3729, 0.683, 0.3729, 0.5653, 0.5688, 0.4479, 0.3729, 0.5653, 0.3729, 0.5653, 0.5688, 0.4476, 0.5688, 0.4479, 0.3729, 0.4476, 0.5688, 0.3955, 0.3729, 0.4479, 0.3729, 0.4476, 0.5688, 0.3955, 0.5688, 0.3955, 0.3729, 0.5653, 0.6985, 0.5653, 0.5688, 0.6834, 0.5688, 0.4476, 0.5688, 0.5653, 0.5688, 0.5653, 0.6985, 0.4476, 0.5688, 0.5653, 0.6985, 0.4423, 0.6985, 0.5181, 0.7658, 0.4423, 0.6985, 0.5653, 0.6985, 0.5181, 0.7658, 0.4716, 0.7566, 0.4423, 0.6985, 0.4716, 0.7566, 0.4411, 0.7417, 0.4423, 0.6985, 0.5653, 0.6985, 0.6834, 0.5688, 0.6886, 0.6985, 0.6126, 0.7658, 0.5653, 0.6985, 0.6886, 0.6985, 0.5653, 0.77, 0.5653, 0.6985, 0.6126, 0.7658, 0.5653, 0.6985, 0.5653, 0.77, 0.5181, 0.7658, 0.6126, 0.7658, 0.6886, 0.6985, 0.6591, 0.7566, 0.6899, 0.7417, 0.6591, 0.7566, 0.6886, 0.6985, 0.7691, 0.7788, 0.7297, 0.7788, 0.7297, 0.7661, 0.7691, 0.7788, 0.7297, 0.7661, 0.7691, 0.7661, 0.7297, 0.7661, 0.7691, 0.7537, 0.7691, 0.7661, 0.7297, 0.7661, 0.7298, 0.7537, 0.7691, 0.7537, 0.7354, 0.7417, 0.7691, 0.7537, 0.7298, 0.7537, 0.7354, 0.7417, 0.7807, 0.7417, 0.7691, 0.7537, 0.7354, 0.7417, 0.7932, 0.7267, 0.7807, 0.7417, 0.7932, 0.7267, 0.7354, 0.7417, 0.7827, 0.6985, 0.7827, 0.6985, 0.7354, 0.7417, 0.7354, 0.6985, 0.7827, 0.6985, 0.7354, 0.6985, 0.7914, 0.621, 0.7354, 0.5688, 0.7914, 0.621, 0.7354, 0.6985, 0.7914, 0.621, 0.8131, 0.6207, 0.8122, 0.6993, 0.7914, 0.621, 0.8122, 0.6993, 0.7827, 0.6985, 0.7932, 0.7267, 0.7827, 0.6985, 0.8122, 0.6993, 0.7932, 0.7267, 0.8122, 0.6993, 0.8068, 0.7256, 0.7932, 0.7267, 0.8068, 0.7256, 0.8019, 0.7417, 0.7932, 0.7267, 0.8019, 0.7417, 0.7807, 0.7417, 0.7807, 0.7417, 0.8019, 0.7417, 0.7915, 0.7537, 0.8019, 0.7417, 0.8081, 0.7537, 0.7915, 0.7537, 0.8122, 0.6993, 0.8343, 0.674, 0.8068, 0.7256, 0.8131, 0.6207, 0.8343, 0.674, 0.8122, 0.6993, 0.8068, 0.7256, 0.8343, 0.674, 0.8386, 0.7027, 0.8386, 0.7027, 0.8213, 0.7417, 0.8068, 0.7256, 0.8019, 0.7417, 0.8068, 0.7256, 0.8213, 0.7417, 0.8213, 0.7417, 0.8081, 0.7537, 0.8019, 0.7417, 0.4423, 0.6985, 0.4476, 0.5688, 0.3955, 0.5688, 0.4423, 0.6985, 0.3955, 0.5688, 0.3955, 0.6985, 0.4411, 0.7417, 0.4423, 0.6985, 0.3955, 0.6985, 0.4411, 0.7417, 0.3955, 0.6985, 0.3955, 0.7417, 0.3955, 0.7417, 0.4281, 0.7537, 0.4411, 0.7417, 0.3955, 0.7417, 0.4011, 0.7537, 0.4281, 0.7537])
me_s4studio_mesh_2.materials.append(mat_diffuse_002)
me_s4studio_mesh_2.use_remesh_preserve_volume = False
me_s4studio_mesh_2.use_remesh_preserve_attributes = False
me_s4studio_mesh_2.use_mirror_vertex_groups = False
me_s4studio_mesh_2.update()
me_s4studio_mesh_1 = bpy.data.meshes.new('s4studio_mesh_1')
me_s4studio_mesh_1.from_pydata([(-0.1859, -0.1409, 0.007828), (-0.1859, -0.3307, 0.007828), (-0.3757, -0.3307, 0.007828), (-0.3757, -0.1409, 0.007828), (0.3757, -0.1409, 0.007828), (0.3757, -0.3307, 0.007828), (0.184, -0.3307, 0.007828), (0.184, -0.1409, 0.007828), (-0.1859, 0.4168, 0.007828), (-0.1859, 0.227, 0.007828), (-0.3757, 0.227, 0.007828), (-0.3757, 0.4168, 0.007828), (0.3757, 0.4168, 0.007828), (0.3757, 0.227, 0.007828), (0.184, 0.227, 0.007828), (0.184, 0.4168, 0.007828)], [], [(1, 0, 3), (1, 3, 2), (5, 4, 7), (5, 7, 6), (9, 8, 11), (9, 11, 10), (13, 12, 15), (13, 15, 14)])
me_s4studio_mesh_1.polygons.foreach_set('use_smooth', [True] * 8)
_uv = me_s4studio_mesh_1.uv_layers.new(name='uv_0')
_uv.uv.foreach_set('vector', [0.5924, 0.8112, 0.5924, 0.9913, 0.4124, 0.9913, 0.5924, 0.8112, 0.4124, 0.9913, 0.4124, 0.8112, 0.5924, 0.8112, 0.5924, 0.9913, 0.4124, 0.9913, 0.5924, 0.8112, 0.4124, 0.9913, 0.4124, 0.8112, 0.5924, 0.8112, 0.5924, 0.9913, 0.4124, 0.9913, 0.5924, 0.8112, 0.4124, 0.9913, 0.4124, 0.8112, 0.5924, 0.8112, 0.5924, 0.9913, 0.4124, 0.9913, 0.5924, 0.8112, 0.4124, 0.9913, 0.4124, 0.8112])
me_s4studio_mesh_1.materials.append(mat_diffuse_001)
me_s4studio_mesh_1.use_remesh_preserve_volume = False
me_s4studio_mesh_1.use_remesh_preserve_attributes = False
me_s4studio_mesh_1.use_mirror_vertex_groups = False
me_s4studio_mesh_1.update()
me_s4studio_mesh_0 = bpy.data.meshes.new('s4studio_mesh_0')
me_s4studio_mesh_0.from_pydata([(0.9374, -0.7299, 0.005871), (-0.9374, -0.7299, 0.005871), (-0.9374, 1.027, 0.005871), (0.9374, 1.027, 0.005871)], [], [(1, 0, 3), (1, 3, 2)])
me_s4studio_mesh_0.polygons.foreach_set('use_smooth', [True] * 2)
_uv = me_s4studio_mesh_0.uv_layers.new(name='uv_0')
_uv.uv.foreach_set('vector', [0.4029, 0.804, 0.596, 0.804, 0.596, 0.9971, 0.4029, 0.804, 0.596, 0.9971, 0.4029, 0.9971])
me_s4studio_mesh_0.materials.append(mat_diffuse)
me_s4studio_mesh_0.use_remesh_preserve_volume = False
me_s4studio_mesh_0.use_remesh_preserve_attributes = False
me_s4studio_mesh_0.use_mirror_vertex_groups = False
me_s4studio_mesh_0.update()
arm_none_armature_data = bpy.data.armatures.new('None_Armature_Data')  # bones are not reproduced

# ---- objects
ob_rig = bpy.data.objects.new('rig', arm_none_armature_data)
ob_s4studio_mesh_2 = bpy.data.objects.new('s4studio_mesh_2', me_s4studio_mesh_2)
ob_s4studio_mesh_1 = bpy.data.objects.new('s4studio_mesh_1', me_s4studio_mesh_1)
ob_s4studio_mesh_0 = bpy.data.objects.new('s4studio_mesh_0', me_s4studio_mesh_0)
ob_lamp_003 = bpy.data.objects.new('Lamp.003', light_lamp_003)
ob_lamp_002 = bpy.data.objects.new('Lamp.002', light_lamp_002)
ob_lamp_001 = bpy.data.objects.new('Lamp.001', light_lamp_001)
ob_lamp_004 = bpy.data.objects.new('Lamp.004', light_lamp)
ob_camera = bpy.data.objects.new('Camera', cam_camera)

# ---- transforms, parenting, visibility, modifiers, constraints
ob_rig.location = (0.0, 0.0, 0.0)
ob_rig.show_in_front = True
ob_rig.lineart.crease_threshold = 0.0
ob_s4studio_mesh_2.location = (0.0, 0.0, 0.0)
ob_s4studio_mesh_2.show_transparent = True
ob_s4studio_mesh_2.lineart.crease_threshold = 0.0
_vg = ob_s4studio_mesh_2.vertex_groups.new(name='transformBone')
_vg.add([0, 1, 2, 3, 4, 5, 6, 7, 8, 9, 10, 11, 12, 13, 14, 15, 16, 17, 18, 19, 20, 21, 22, 23, 24, 25, 26, 27, 28, 29, 30, 31, 32, 33, 34, 35, 36, 37, 38, 39, 40, 41, 42, 43, 44, 45, 46, 47, 48, 49, 50, 51, 52, 53, 54, 55, 56, 57, 58, 59, 60, 61, 62, 63, 64, 65, 66, 67, 68, 69, 70, 71, 72, 73, 74, 75, 76, 77, 78, 79, 80, 81, 82, 83, 84, 85, 86, 87, 88, 89, 90, 91, 92, 93, 94, 95, 96, 97, 98, 99, 100, 101, 102, 103, 104, 105, 106, 107, 108, 109, 110, 111, 112, 113, 114, 115, 116, 117, 118, 119, 120, 121, 122, 123, 124, 125, 126, 127, 128, 129, 130, 131, 132, 133, 134, 135, 136, 137, 138, 139, 140, 141, 142, 143, 144, 145, 146, 147, 148, 149, 150, 151, 152, 153, 154, 155, 156, 157, 158, 159, 160, 161, 162, 163, 164, 165, 166, 167, 168, 169, 170, 171, 172, 173, 174, 175, 176, 177, 178, 179, 180, 181, 182, 183, 184, 185, 186, 187, 188, 189, 190, 191, 192, 193, 194, 195, 196, 197, 198, 199, 200, 201, 202, 203, 204, 205, 206, 207, 208, 209, 210, 211, 212, 213, 214, 215, 216, 217, 218, 219, 220, 221, 222, 223, 224, 225, 226, 227, 228, 229, 230, 231, 232, 233, 234, 235, 236, 237, 238, 239, 240, 241, 242, 243, 244, 245, 246, 247, 248, 249, 250, 251, 252, 253, 254, 255, 256, 257, 258, 259, 260, 261, 262, 263, 264, 265, 266, 267, 268, 269, 270, 271, 272, 273, 274, 275, 276, 277, 278, 279, 280, 281, 282, 283, 284, 285, 286, 287, 288, 289, 290, 291, 292, 293, 294, 295, 296, 297, 298, 299, 300, 301, 302, 303, 304, 305, 306, 307, 308, 309, 310, 311, 312, 313, 314, 315, 316, 317, 318, 319, 320, 321, 322, 323, 324, 325, 326, 327, 328, 329, 330, 331, 332, 333, 334, 335, 336, 337, 338, 339, 340, 341, 342, 343, 344, 345, 346, 347, 348, 349, 350, 351, 352, 353, 354, 355, 356, 357, 358, 359, 360, 361, 362, 363, 364, 365, 366, 367, 368, 369, 370, 371, 372, 373, 374, 375, 376, 377, 378, 379, 380, 381, 382, 383, 384, 385, 386, 387, 388, 389, 390, 391, 392, 393, 394, 395, 396, 397, 398, 399, 400, 401, 402, 403, 404, 405, 406, 407, 408, 409, 410, 411, 412, 413, 414, 415, 416, 417, 418, 419, 420, 421, 422, 423, 424, 425, 426, 427, 428, 429, 430, 431, 432, 433, 434, 435, 436, 437, 438, 439, 440, 441, 442, 443, 444, 445, 446, 447, 448, 449, 450, 451, 452, 453, 454, 455, 456, 457, 458, 459, 460, 461, 462, 463, 464, 465], 1.0, 'REPLACE')
_m = ob_s4studio_mesh_2.modifiers.new('s4studio_mesh_2_skin', 'ARMATURE')
_m.object = ob_rig
ob_s4studio_mesh_1.location = (0.0, 0.0, 0.0)
ob_s4studio_mesh_1.show_transparent = True
ob_s4studio_mesh_1.lineart.crease_threshold = 0.0
_m = ob_s4studio_mesh_1.modifiers.new('s4studio_mesh_1_skin', 'ARMATURE')
_m.object = ob_rig
ob_s4studio_mesh_0.location = (0.0, 0.0, 0.0)
ob_s4studio_mesh_0.show_transparent = True
ob_s4studio_mesh_0.lineart.crease_threshold = 0.0
_m = ob_s4studio_mesh_0.modifiers.new('s4studio_mesh_0_skin', 'ARMATURE')
_m.object = ob_rig
ob_lamp_003.location = (0.0, -3.0, 4.0)
ob_lamp_003.rotation_euler = (0.6503, 0.05522, 1.866)
ob_lamp_003.lock_rotations_4d = False
ob_lamp_003.empty_display_type = 'ARROWS'
ob_lamp_003.color = (0.0, 0.0, 0.0, 0.0)
ob_lamp_003.lineart.crease_threshold = 0.0
ob_lamp_002.location = (0.0, 3.0, 4.0)
ob_lamp_002.rotation_euler = (0.6503, 0.05522, 1.866)
ob_lamp_002.lock_rotations_4d = False
ob_lamp_002.empty_display_type = 'ARROWS'
ob_lamp_002.color = (0.0, 0.0, 0.0, 0.0)
ob_lamp_002.lineart.crease_threshold = 0.0
ob_lamp_001.location = (-3.0, 0.0, 4.0)
ob_lamp_001.rotation_euler = (0.6503, 0.05522, 1.866)
ob_lamp_001.lock_rotations_4d = False
ob_lamp_001.empty_display_type = 'ARROWS'
ob_lamp_001.color = (0.0, 0.0, 0.0, 0.0)
ob_lamp_001.lineart.crease_threshold = 0.0
ob_lamp_004.location = (3.0, 0.0, 4.0)
ob_lamp_004.rotation_euler = (0.6503, 0.05522, 1.866)
ob_lamp_004.lock_rotations_4d = False
ob_lamp_004.empty_display_type = 'ARROWS'
ob_lamp_004.color = (0.0, 0.0, 0.0, 0.0)
ob_lamp_004.lineart.crease_threshold = 0.0
ob_camera.location = (7.481, -6.508, 5.344)
ob_camera.rotation_euler = (1.109, 0.01082, 0.8149)
ob_camera.lock_rotations_4d = False
ob_camera.empty_display_type = 'ARROWS'
ob_camera.color = (0.0, 0.0, 0.0, 0.0)
ob_camera.display_type = 'WIRE'
ob_camera.lineart.crease_threshold = 0.0

# ---- collection membership
col_collection_1.objects.link(ob_rig)
col_collection_1.objects.link(ob_s4studio_mesh_2)
col_collection_1.objects.link(ob_s4studio_mesh_1)
col_collection_1.objects.link(ob_s4studio_mesh_0)
col_collection_1.objects.link(ob_lamp_003)
col_collection_1.objects.link(ob_lamp_002)
col_collection_1.objects.link(ob_lamp_001)
col_collection_1.objects.link(ob_lamp_004)
col_collection_1.objects.link(ob_camera)

# ---- scene / render settings (as saved in the file)
scene.camera = ob_camera
scene.frame_start = 1; scene.frame_end = 250; scene.frame_set(1)
scene.render.engine = 'BLENDER_EEVEE_NEXT'
scene.render.resolution_percentage = 50
scene.render.dither_intensity = 0.0
scene.cycles.use_denoising = False
scene.cycles.samples = 10
scene.cycles.sampling_pattern = 'TABULATED_SOBOL'
scene.cycles.light_sampling_threshold = 0.0
scene.cycles.use_adaptive_sampling = False
scene.cycles.use_light_tree = False
scene.cycles.blur_glossy = 0.0
scene.cycles.volume_bounces = 1
scene.cycles.pixel_filter_type = 'GAUSSIAN'
scene.cycles.sample_clamp_indirect = 0.0
scene.view_settings.view_transform = 'Standard'
bpy.context.view_layer.update()
